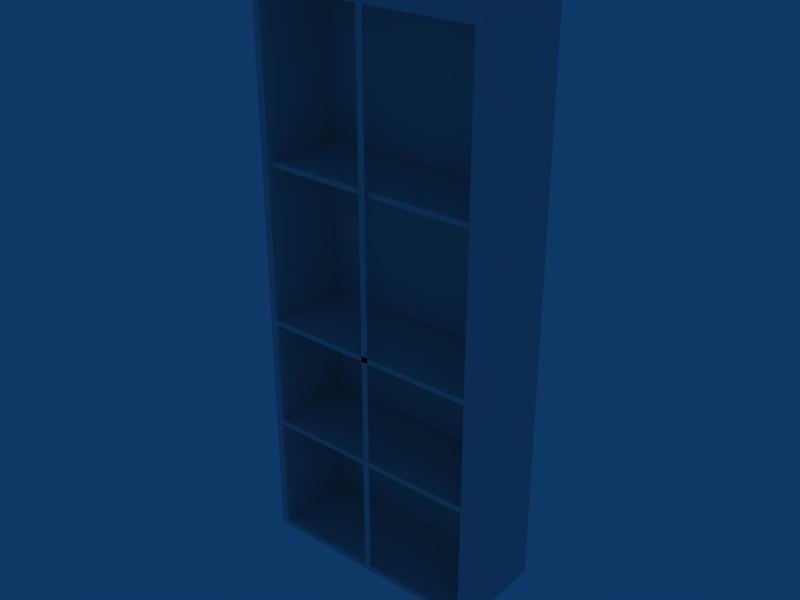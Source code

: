 # Source: Pane_4P.blend  (saved by Blender 2.63.0; exported with 4.5.12 LTS)
import bpy
from mathutils import Matrix  # noqa: F401  (used for matrix-valued properties, if any)

bpy.ops.wm.read_factory_settings(use_empty=True)
scene = bpy.context.scene
scene.name = 'Scene'

# ---- collections
col_collection_1 = bpy.data.collections.new('Collection 1'); scene.collection.children.link(col_collection_1)

# ---- world
world_world = bpy.data.worlds.new('World'); scene.world = world_world
world_world.color = (0.05656, 0.2208, 0.4)
world_world.use_sun_shadow = False
world_world.sun_shadow_jitter_overblur = 0.0
world_world.cycles.sampling_method = 'MANUAL'
world_world.cycles.sample_map_resolution = 256

# ---- meshes
me_cube_001 = bpy.data.meshes.new('Cube.001')
me_cube_001.from_pydata([(3.375, -0.2316, 8.391), (3.375, -2.906, 8.391), (-3.375, -2.906, 8.391), (-3.375, -0.2316, 8.391), (3.375, -0.2316, 8.547), (3.375, -2.906, 8.547), (-3.375, -2.906, 8.547), (-3.375, -0.2316, 8.547), (-3.274, -2.906, 8.391), (-3.274, -0.2316, 8.391), (-3.274, -2.906, 8.547), (-3.274, -0.2316, 8.547), (3.242, -2.906, 8.391), (3.242, -0.2316, 8.391), (3.242, -2.906, 8.547), (3.242, -0.2316, 8.547), (3.375, -2.652, 8.391), (-3.375, -2.652, 8.391), (3.375, -2.652, 8.547), (-3.375, -2.652, 8.547), (-3.274, -2.652, 8.391), (-3.274, -2.652, 8.547), (3.242, -2.652, 8.391), (3.242, -2.652, 8.547), (3.375, -0.3647, 8.391), (-3.375, -0.3647, 8.391), (3.375, -0.3647, 8.547), (-3.375, -0.3647, 8.547), (-3.274, -0.3647, 8.391), (-3.274, -0.3647, 8.547), (3.242, -0.3647, 8.391), (3.242, -0.3647, 8.547), (-1.102, -2.906, 8.391), (1.07, -2.906, 8.391), (-1.102, -0.2316, 8.391), (1.07, -0.2316, 8.391), (-1.102, -2.906, 8.547), (1.07, -2.906, 8.547), (-1.102, -0.2316, 8.547), (1.07, -0.2316, 8.547), (-1.102, -2.652, 8.391), (1.07, -2.652, 8.391), (-1.102, -2.652, 8.547), (1.07, -2.652, 8.547), (-1.102, -0.3647, 8.391), (1.07, -0.3647, 8.391), (-1.102, -0.3647, 8.547), (1.07, -0.3647, 8.547), (3.375, -1.508, 8.391), (-3.375, -1.508, 8.391), (3.375, -1.508, 8.547), (-3.375, -1.508, 8.547), (-3.274, -1.508, 8.391), (-3.274, -1.508, 8.547), (3.242, -1.508, 8.391), (3.242, -1.508, 8.547), (-1.102, -1.508, 8.391), (1.07, -1.508, 8.391), (-1.102, -1.508, 8.547), (1.07, -1.508, 8.547), (1.07, -1.508, 13.17), (-1.102, -1.508, 13.17), (1.07, -1.508, 13.01), (-1.102, -1.508, 13.01), (3.242, -1.508, 13.17), (3.242, -1.508, 13.01), (-3.274, -1.508, 13.17), (-3.274, -1.508, 13.01), (-3.375, -1.508, 13.17), (3.375, -1.508, 13.17), (-3.375, -1.508, 13.01), (3.375, -1.508, 13.01), (1.07, -0.3647, 13.17), (-1.102, -0.3647, 13.17), (1.07, -0.3647, 13.01), (-1.102, -0.3647, 13.01), (1.07, -2.652, 13.17), (-1.102, -2.652, 13.17), (1.07, -2.652, 13.01), (-1.102, -2.652, 13.01), (1.07, -0.2316, 13.17), (-1.102, -0.2316, 13.17), (1.07, -2.766, 13.17), (-1.102, -2.766, 13.17), (1.07, -0.2316, 13.01), (-1.102, -0.2316, 13.01), (1.07, -2.766, 13.01), (-1.102, -2.766, 13.01), (3.242, -0.3647, 13.17), (3.242, -0.3647, 13.01), (-3.274, -0.3647, 13.17), (-3.274, -0.3647, 13.01), (-3.375, -0.3647, 13.17), (3.375, -0.3647, 13.17), (-3.375, -0.3647, 13.01), (3.375, -0.3647, 13.01), (3.242, -2.652, 13.17), (3.242, -2.652, 13.01), (-3.274, -2.652, 13.17), (-3.274, -2.652, 13.01), (-3.375, -2.652, 13.17), (3.375, -2.652, 13.17), (-3.375, -2.652, 13.01), (3.375, -2.652, 13.01), (3.242, -0.2316, 13.17), (3.242, -2.766, 13.17), (3.242, -0.2316, 13.01), (3.242, -2.766, 13.01), (-3.274, -0.2316, 13.17), (-3.274, -2.766, 13.17), (-3.274, -0.2316, 13.01), (-3.274, -2.766, 13.01), (-3.375, -0.2316, 13.17), (-3.375, -2.766, 13.17), (3.375, -2.766, 13.17), (3.375, -0.2316, 13.17), (-3.375, -0.2316, 13.01), (-3.375, -2.766, 13.01), (3.375, -2.766, 13.01), (3.375, -0.2316, 13.01), (-3.501, -2.868, 1.418), (3.499, -2.868, 1.418), (-3.501, -0.001236, 1.418), (3.499, -0.001236, 1.418), (-3.485, -2.868, 17.91), (3.483, -2.868, 17.91), (-3.485, -0.001205, 17.91), (3.483, -0.001205, 17.91), (-3.232, -2.868, 1.418), (3.23, -2.868, 1.418), (-3.232, -0.001236, 1.418), (3.23, -0.001236, 1.418), (-3.232, -2.868, 17.92), (3.23, -2.868, 17.92), (-3.232, -0.001205, 17.92), (3.23, -0.001205, 17.92), (-3.501, -2.79, 1.418), (3.499, -2.79, 1.418), (-3.501, -0.04361, 1.418), (3.499, -0.04361, 1.418), (-3.485, -2.79, 17.91), (3.483, -2.79, 17.91), (-3.485, -0.04351, 17.91), (3.483, -0.04351, 17.91), (-3.232, -0.04361, 1.418), (3.23, -0.04361, 1.418), (-3.232, -2.79, 1.418), (3.23, -2.79, 1.418), (-3.232, -0.04352, 17.92), (3.23, -0.04352, 17.92), (-3.232, -2.79, 17.92), (3.23, -2.79, 17.92), (-3.501, -2.868, 1.619), (3.499, -2.868, 1.619), (-3.501, -0.001235, 1.619), (3.499, -0.001235, 1.619), (-3.232, -0.001236, 1.619), (3.23, -0.001236, 1.619), (-3.501, -2.79, 1.619), (3.499, -2.79, 1.619), (-3.501, -0.0436, 1.619), (3.499, -0.0436, 1.619), (-3.434, -2.868, 1.418), (3.432, -2.868, 1.418), (-3.434, -0.001236, 1.418), (3.432, -0.001236, 1.418), (-3.434, -2.868, 17.92), (3.432, -2.868, 17.92), (-3.434, -0.001205, 17.92), (3.432, -0.001205, 17.92), (-3.434, -2.79, 1.418), (3.432, -2.79, 1.418), (-3.434, -0.04361, 1.418), (3.432, -0.04361, 1.418), (-3.434, -0.04352, 17.92), (3.432, -0.04352, 17.92), (-3.434, -2.79, 17.92), (3.432, -2.79, 17.92), (-3.434, -2.904, 1.619), (3.432, -2.904, 1.619), (-3.434, -0.001236, 1.619), (3.432, -0.001236, 1.619), (-3.232, -0.001205, 17.85), (3.23, -0.001205, 17.85), (-3.501, -2.79, 17.85), (3.499, -2.79, 17.85), (-3.434, -2.904, 17.85), (3.432, -2.904, 17.85), (-3.434, -0.001205, 17.85), (3.432, -0.001205, 17.85), (-3.501, -2.868, 1.66), (3.499, -2.868, 1.66), (-3.501, -0.001235, 1.66), (3.499, -0.001235, 1.66), (-3.232, -2.904, 1.66), (3.23, -2.904, 1.66), (-3.232, -0.001236, 1.66), (3.23, -0.001236, 1.66), (-3.501, -2.79, 1.66), (3.499, -2.79, 1.66), (-3.501, -0.0436, 1.66), (3.499, -0.0436, 1.66), (-3.434, -2.904, 1.66), (3.432, -2.904, 1.66), (-3.434, -0.001235, 1.66), (3.432, -0.001235, 1.66), (-3.501, -2.868, 1.469), (3.499, -2.868, 1.469), (-3.501, -0.001236, 1.469), (3.499, -0.001236, 1.469), (-3.232, -2.904, 1.469), (3.23, -2.904, 1.469), (-3.232, -0.001236, 1.469), (3.23, -0.001236, 1.469), (-3.501, -2.79, 1.469), (3.499, -2.79, 1.469), (-3.501, -0.0436, 1.469), (3.499, -0.0436, 1.469), (-3.434, -2.904, 1.469), (3.432, -2.904, 1.469), (-3.434, -0.001236, 1.469), (3.432, -0.001236, 1.469), (-3.501, -2.868, 17.69), (3.499, -2.868, 17.69), (3.499, -0.001205, 17.69), (3.23, -2.904, 17.69), (-3.232, -0.001205, 17.69), (-3.501, -2.79, 17.69), (3.499, -2.79, 17.69), (-3.501, -0.04352, 17.69), (3.499, -0.04352, 17.69), (3.23, -0.3882, 17.69), (-3.434, -2.904, 17.69), (3.432, -2.904, 17.69), (-3.434, -0.001205, 17.69), (-3.232, -0.3883, 1.619), (3.23, -0.3883, 1.619), (-3.232, -2.904, 1.619), (3.23, -2.904, 1.619), (-3.232, -1.561, 1.619), (3.23, -1.561, 1.619), (-3.232, -1.561, 1.66), (3.23, -1.561, 1.66), (-3.232, -1.561, 17.69), (-3.127, -2.904, 17.85), (3.125, -2.904, 17.85), (-3.127, -1.561, 17.69), (3.125, -1.561, 17.69), (-3.232, -2.777, 1.619), (3.23, -2.777, 1.619), (-3.232, -2.777, 1.66), (3.23, -2.777, 1.66), (-3.232, -2.777, 17.69), (3.23, -2.777, 17.69), (-3.127, -2.777, 17.69), (3.125, -2.777, 17.69), (-3.232, -0.4187, 1.619), (3.23, -0.4187, 1.619), (-3.232, -0.4187, 1.66), (3.23, -0.4187, 1.66), (3.23, -0.4187, 17.69), (-3.127, -0.4187, 17.69), (3.125, -0.4187, 17.69), (-3.232, -0.5358, 1.619), (3.23, -0.5358, 1.619), (-3.232, -0.5358, 1.66), (3.23, -0.5358, 1.66), (3.23, -0.5357, 17.69), (-3.501, -0.4014, 1.418), (3.499, -0.4014, 1.418), (-3.485, -0.4013, 17.91), (3.483, -0.4013, 17.91), (-3.232, -0.4014, 1.418), (3.23, -0.4014, 1.418), (-3.232, -0.4013, 17.92), (3.23, -0.4013, 17.92), (-3.501, -0.4014, 1.619), (3.499, -0.4014, 1.619), (-3.434, -0.4014, 1.418), (3.432, -0.4014, 1.418), (-3.434, -0.4013, 17.92), (3.432, -0.4013, 17.92), (-3.501, -0.4014, 1.66), (3.499, -0.4014, 1.66), (-3.501, -0.4014, 1.469), (3.499, -0.4014, 1.469), (-3.127, -0.4014, 1.418), (3.125, -0.4014, 1.418), (-3.501, -1.516, 1.418), (3.499, -1.516, 1.418), (-3.485, -1.516, 17.91), (3.483, -1.516, 17.91), (-3.232, -1.516, 1.418), (3.23, -1.516, 1.418), (-3.232, -1.516, 17.92), (3.23, -1.516, 17.92), (-3.501, -1.516, 1.619), (3.499, -1.516, 1.619), (-3.434, -1.516, 1.418), (3.432, -1.516, 1.418), (-3.434, -1.516, 17.92), (3.432, -1.516, 17.92), (-3.501, -1.516, 17.85), (3.499, -1.516, 17.85), (-3.501, -1.516, 1.66), (3.499, -1.516, 1.66), (-3.501, -1.516, 1.469), (3.499, -1.516, 1.469), (-3.501, -1.516, 17.69), (3.499, -1.516, 17.69), (-3.127, -1.516, 17.92), (3.125, -1.516, 17.92), (-3.127, -0.3883, 1.66), (3.125, -0.3883, 1.66), (-3.127, -2.868, 17.92), (3.125, -2.868, 17.92), (-3.127, -2.79, 1.418), (3.125, -2.79, 1.418), (-3.127, -0.4123, 17.92), (3.125, -0.4123, 17.92), (-3.127, -0.04352, 17.92), (3.125, -0.04352, 17.92), (-3.127, -0.5358, 1.619), (3.125, -0.5358, 1.619), (-3.127, -0.001205, 17.92), (3.125, -0.001205, 17.92), (-3.127, -2.868, 1.418), (3.125, -2.868, 1.418), (-3.127, -2.79, 17.92), (3.125, -2.79, 17.92), (-3.127, -2.904, 17.69), (3.125, -2.904, 17.69), (-3.127, -0.001236, 1.66), (3.125, -0.001236, 1.66), (-3.127, -2.904, 1.469), (3.125, -2.904, 1.469), (-3.127, -0.001236, 1.469), (3.125, -0.001236, 1.469), (-3.127, -2.904, 1.619), (3.125, -2.904, 1.619), (-3.127, -1.561, 1.619), (3.125, -1.561, 1.619), (-3.127, -2.777, 1.619), (3.125, -2.777, 1.619), (-3.127, -1.516, 1.418), (3.125, -1.516, 1.418), (-3.127, -0.5357, 17.69), (3.125, -0.5357, 17.69), (-3.127, -0.4187, 1.619), (3.125, -0.4187, 1.619), (-3.127, -0.3883, 1.619), (3.125, -0.3883, 1.619), (-3.127, -0.001205, 17.69), (-3.127, -0.001205, 17.85), (3.125, -0.001205, 17.85), (-3.127, -0.001236, 1.619), (3.125, -0.001236, 1.619), (-3.127, -0.04361, 1.418), (3.125, -0.04361, 1.418), (-3.127, -0.001236, 1.418), (3.125, -0.001236, 1.418), (0.0, -0.3882, 17.69), (0.0, -0.001205, 17.69), (0.0, -0.04361, 1.418), (0.0, -0.4014, 1.418), (0.0, -2.904, 17.69), (0.0, -2.868, 17.92), (0.0, -2.904, 17.85), (0.0, -2.904, 1.621), (0.0, -0.001236, 1.469), (0.0, -0.001236, 1.418), (0.0, -0.001236, 1.619), (0.0, -1.561, 1.619), (0.0, -0.001236, 1.66), (0.0, -2.904, 1.469), (0.0, -2.777, 1.621), (0.0, -1.516, 1.418), (0.0, -0.3883, 1.619), (0.0, -0.4187, 1.619), (0.0, -0.4189, 17.69), (0.0, -2.79, 1.418), (0.0, -0.04352, 17.92), (0.0, -0.5358, 1.619), (0.0, -0.001205, 17.92), (0.0, -2.868, 1.418), (0.0, -0.3883, 1.66), (-3.501, -0.001205, 17.69), (-3.232, -0.5357, 17.69), (-3.127, -0.3882, 17.69), (3.125, -0.3882, 17.69), (-3.232, -0.3882, 17.69), (3.125, -0.001205, 17.69), (-3.232, -2.904, 17.69), (3.23, -1.561, 17.69), (-3.232, -0.4187, 17.69), (-3.501, -2.868, 17.85), (3.499, -2.868, 17.85), (-3.501, -0.001205, 17.85), (3.499, -0.001205, 17.85), (-3.232, -2.904, 17.85), (3.23, -2.904, 17.85), (-3.501, -0.04352, 17.85), (3.499, -0.04352, 17.85), (-3.501, -0.4013, 17.85), (3.499, -0.4013, 17.85), (0.0, -0.001205, 17.85), (3.23, -0.001205, 17.69), (3.432, -0.001205, 17.69), (-3.501, -0.4013, 17.69), (0.0, -1.516, 17.92), (0.0, -2.79, 17.92), (0.0, -2.777, 17.69), (0.0, -0.4123, 17.92), (0.0, -0.5288, 17.69), (0.0, -1.561, 17.69), (-3.284, -2.868, 1.418), (3.282, -2.868, 1.418), (-3.284, -0.001236, 1.418), (3.282, -0.001236, 1.418), (-3.284, -2.868, 17.92), (3.282, -2.868, 17.92), (-3.284, -0.001205, 17.92), (3.282, -0.001205, 17.92), (-3.284, -2.79, 1.418), (3.282, -2.79, 1.418), (-3.284, -0.04361, 1.418), (3.282, -0.04361, 1.418), (-3.284, -0.04352, 17.92), (3.282, -0.04352, 17.92), (-3.284, -2.79, 17.92), (3.282, -2.79, 17.92), (-3.284, -2.904, 1.619), (3.282, -2.904, 1.619), (-3.284, -0.001236, 1.619), (3.282, -0.001236, 1.619), (-3.284, -0.001205, 17.85), (3.282, -0.001205, 17.85), (-3.284, -2.904, 1.66), (3.282, -2.904, 1.66), (-3.284, -0.001236, 1.66), (3.282, -0.001236, 1.66), (-3.284, -2.904, 1.469), (3.282, -2.904, 1.469), (-3.284, -0.001236, 1.469), (3.282, -0.001236, 1.469), (-3.284, -0.001205, 17.69), (3.282, -0.001205, 17.69), (-3.284, -0.4014, 1.418), (3.282, -0.4014, 1.418), (-3.284, -0.4013, 17.92), (3.282, -0.4013, 17.92), (-3.284, -1.516, 1.418), (3.282, -1.516, 1.418), (-3.284, -1.516, 17.92), (3.282, -1.516, 17.92), (-3.284, -2.904, 17.69), (3.282, -2.904, 17.69), (-3.284, -2.904, 17.85), (3.282, -2.904, 17.85), (0.0, -0.001205, 17.71), (-3.501, -0.001205, 17.71), (3.499, -0.001205, 17.71), (-3.501, -0.04352, 17.71), (3.499, -0.04352, 17.71), (-3.434, -0.001205, 17.71), (3.432, -0.001205, 17.71), (-3.232, -0.001205, 17.71), (3.23, -0.001205, 17.71), (0.0, -2.904, 17.71), (-3.127, -2.904, 17.71), (3.125, -2.904, 17.71), (-3.127, -0.001205, 17.71), (3.125, -0.001205, 17.71), (-3.232, -2.904, 17.71), (3.23, -2.904, 17.71), (-3.434, -2.904, 17.71), (3.432, -2.904, 17.71), (-3.501, -2.868, 17.71), (3.499, -2.868, 17.71), (-3.501, -2.79, 17.71), (3.499, -2.79, 17.71), (-3.501, -1.516, 17.71), (3.499, -1.516, 17.71), (-3.501, -0.4013, 17.71), (3.499, -0.4013, 17.71), (-3.284, -2.904, 17.71), (3.282, -2.904, 17.71), (-3.284, -0.001205, 17.71), (3.282, -0.001205, 17.71), (0.0, -0.001205, 17.89), (3.499, -0.4013, 17.69), (-3.232, -0.3883, 1.66), (3.23, -0.3883, 1.66), (-3.501, -2.868, 1.591), (3.499, -2.868, 1.591), (-3.501, -0.001236, 1.591), (3.499, -0.001236, 1.591), (-3.232, -0.001236, 1.591), (3.23, -0.001236, 1.591), (-3.501, -2.79, 1.591), (3.499, -2.79, 1.591), (-3.501, -0.0436, 1.591), (3.499, -0.0436, 1.591), (-3.434, -2.904, 1.591), (3.432, -2.904, 1.591), (-3.434, -0.001236, 1.591), (3.432, -0.001236, 1.591), (-3.501, -0.4014, 1.591), (3.499, -0.4014, 1.591), (-3.501, -1.516, 1.591), (3.499, -1.516, 1.591), (-3.127, -2.904, 1.591), (3.125, -2.904, 1.591), (-3.127, -0.001236, 1.591), (3.125, -0.001236, 1.591), (0.0, -0.001236, 1.591), (-3.284, -2.904, 1.591), (3.282, -2.904, 1.591), (-3.284, -0.001236, 1.591), (3.282, -0.001236, 1.591), (-3.232, -2.904, 1.591), (3.23, -2.904, 1.591), (0.0, -2.904, 1.592), (-3.232, -0.4187, 5.161), (-3.232, -0.4187, 8.663), (3.23, -1.561, 5.161), (3.23, -1.561, 8.663), (-3.232, -2.904, 5.161), (-3.232, -2.904, 8.663), (3.125, -0.00123, 5.161), (3.125, -0.001224, 8.663), (-3.232, -0.3882, 8.663), (-3.232, -0.3883, 5.161), (3.282, -2.904, 5.161), (3.282, -2.904, 8.663), (-3.284, -2.904, 5.161), (-3.284, -2.904, 8.663), (-3.501, -0.001229, 5.161), (-3.501, -0.001223, 8.663), (3.23, -0.00123, 5.161), (3.23, -0.001224, 8.663), (-3.232, -0.5358, 5.161), (-3.232, -0.5357, 8.663), (3.499, -0.4014, 5.161), (3.499, -0.4013, 8.663), (-3.501, -0.4014, 5.161), (-3.501, -0.4013, 8.663), (3.432, -0.001229, 5.161), (3.432, -0.001223, 8.663), (3.125, -0.3883, 5.161), (3.125, -0.3882, 8.663), (-3.127, -0.3883, 5.161), (-3.127, -0.3882, 8.663), (3.499, -2.79, 5.161), (3.499, -2.79, 8.663), (0.0, -0.3882, 8.663), (0.0, -0.3883, 5.161), (3.23, -0.4187, 5.161), (3.23, -0.4187, 8.663), (-3.232, -1.561, 5.161), (-3.232, -1.561, 8.663), (3.499, -1.516, 5.161), (3.499, -1.516, 8.663), (-3.127, -0.00123, 5.161), (-3.127, -0.001224, 8.663), (-3.434, -2.904, 5.161), (-3.434, -2.904, 8.663), (3.432, -2.904, 5.161), (3.432, -2.904, 8.663), (-3.232, -0.00123, 5.161), (-3.232, -0.001224, 8.663), (3.23, -0.3882, 8.663), (3.23, -0.3883, 5.161), (3.282, -0.00123, 5.161), (3.282, -0.001224, 8.663), (-3.284, -0.00123, 5.161), (-3.284, -0.001224, 8.663), (3.23, -2.777, 5.161), (3.23, -2.777, 8.663), (-3.232, -2.777, 5.161), (-3.232, -2.777, 8.663), (3.499, -0.001229, 5.161), (3.499, -0.001223, 8.663), (3.23, -0.5358, 5.161), (3.23, -0.5357, 8.663), (0.0, -0.001224, 8.663), (0.0, -0.00123, 5.161), (-3.501, -1.516, 5.161), (-3.501, -1.516, 8.663), (3.499, -2.868, 5.161), (3.499, -2.868, 8.663), (-3.501, -2.868, 5.161), (-3.501, -2.868, 8.663), (3.499, -0.04359, 5.161), (3.499, -0.04357, 8.663), (-3.501, -0.04359, 5.161), (-3.501, -0.04357, 8.663), (-3.434, -0.001229, 5.161), (-3.434, -0.001223, 8.663), (3.23, -2.904, 5.161), (3.23, -2.904, 8.663), (-3.501, -2.79, 5.161), (-3.501, -2.79, 8.663), (-3.232, -0.4187, 17.65), (3.23, -1.561, 17.65), (-3.232, -2.904, 17.65), (3.125, -0.001205, 17.65), (-3.232, -0.3882, 17.65), (3.282, -2.904, 17.65), (-3.284, -2.904, 17.65), (-3.501, -0.001205, 17.65), (3.23, -0.001205, 17.65), (-3.232, -0.5357, 17.65), (3.499, -0.4013, 17.65), (-3.501, -0.4013, 17.65), (3.432, -0.001205, 17.65), (3.125, -0.3882, 17.65), (-3.127, -0.3882, 17.65), (3.499, -2.79, 17.65), (0.0, -0.3882, 17.65), (3.23, -0.4187, 17.65), (-3.232, -1.561, 17.65), (3.499, -1.516, 17.65), (-3.127, -0.001205, 17.65), (-3.434, -2.904, 17.65), (3.432, -2.904, 17.65), (-3.232, -0.001205, 17.65), (3.23, -0.3882, 17.65), (3.282, -0.001205, 17.65), (-3.284, -0.001205, 17.65), (3.23, -2.777, 17.65), (-3.232, -2.777, 17.65), (3.499, -0.001205, 17.65), (3.23, -0.5357, 17.65), (0.0, -0.001205, 17.65), (-3.501, -1.516, 17.65), (3.499, -2.868, 17.65), (-3.501, -2.868, 17.65), (3.499, -0.04352, 17.65), (-3.501, -0.04352, 17.65), (-3.434, -0.001205, 17.65), (3.23, -2.904, 17.65), (-3.501, -2.79, 17.65), (1.07, -1.508, 5.258), (-1.102, -1.508, 5.258), (1.07, -1.508, 5.101), (-1.102, -1.508, 5.101), (3.242, -1.508, 5.258), (3.242, -1.508, 5.101), (-3.274, -1.508, 5.258), (-3.274, -1.508, 5.101), (-3.375, -1.508, 5.258), (3.375, -1.508, 5.258), (-3.375, -1.508, 5.101), (3.375, -1.508, 5.101), (1.07, -0.3647, 5.258), (-1.102, -0.3647, 5.258), (1.07, -0.3647, 5.101), (-1.102, -0.3647, 5.101), (1.07, -2.652, 5.258), (-1.102, -2.652, 5.258), (1.07, -2.652, 5.101), (-1.102, -2.652, 5.101), (1.07, -0.2316, 5.258), (-1.102, -0.2316, 5.258), (1.07, -2.897, 5.258), (-1.102, -2.897, 5.258), (1.07, -0.2316, 5.101), (-1.102, -0.2316, 5.101), (1.07, -2.897, 5.101), (-1.102, -2.897, 5.101), (3.242, -0.3647, 5.258), (3.242, -0.3647, 5.101), (-3.274, -0.3647, 5.258), (-3.274, -0.3647, 5.101), (-3.375, -0.3647, 5.258), (3.375, -0.3647, 5.258), (-3.375, -0.3647, 5.101), (3.375, -0.3647, 5.101), (3.242, -2.652, 5.258), (3.242, -2.652, 5.101), (-3.274, -2.652, 5.258), (-3.274, -2.652, 5.101), (-3.375, -2.652, 5.258), (3.375, -2.652, 5.258), (-3.375, -2.652, 5.101), (3.375, -2.652, 5.101), (3.242, -0.2316, 5.258), (3.242, -2.897, 5.258), (3.242, -0.2316, 5.101), (3.242, -2.897, 5.101), (-3.274, -0.2316, 5.258), (-3.274, -2.897, 5.258), (-3.274, -0.2316, 5.101), (-3.274, -2.897, 5.101), (-3.375, -0.2316, 5.258), (-3.375, -2.897, 5.258), (3.375, -2.897, 5.258), (3.375, -0.2316, 5.258), (-3.375, -0.2316, 5.101), (-3.375, -2.897, 5.101), (3.375, -2.897, 5.101), (3.375, -0.2316, 5.101), (-3.232, -2.904, 13.16), (3.23, -0.001215, 13.16), (3.432, -0.001214, 13.16), (3.23, -0.4187, 13.16), (-3.127, -0.001215, 13.16), (3.432, -2.904, 13.16), (-3.232, -0.001215, 13.16), (-3.501, -1.516, 13.16), (-3.501, -2.868, 13.16), (3.499, -0.04354, 13.16), (-3.434, -0.001214, 13.16), (-3.501, -2.79, 13.16), (-3.501, -0.04354, 13.16), (-3.232, -2.777, 13.16), (-3.284, -0.001215, 13.16), (3.23, -0.3882, 13.16), (0.0, -0.3882, 13.16), (-3.284, -2.904, 13.16), (3.125, -0.001215, 13.16), (-3.232, -0.4187, 13.16), (3.23, -1.561, 13.16), (3.282, -2.904, 13.16), (3.499, -0.4013, 13.16), (-3.501, -0.4013, 13.16), (3.125, -0.3882, 13.16), (-3.127, -0.3882, 13.16), (-3.232, -1.561, 13.16), (3.499, -1.516, 13.16), (3.499, -0.001214, 13.16), (3.499, -2.868, 13.16), (3.23, -2.904, 13.16), (0.0, -0.001215, 13.16), (3.23, -0.5357, 13.16), (3.23, -2.777, 13.16), (3.282, -0.001215, 13.16), (-3.434, -2.904, 13.16), (3.499, -2.79, 13.16), (-3.232, -0.5357, 13.16), (-3.501, -0.001214, 13.16), (-3.232, -0.3882, 13.16), (-0.1021, -2.892, 17.7), (-0.1021, -2.892, 1.541), (0.08582, -2.892, 17.7), (0.08582, -2.892, 1.541), (-0.1051, -2.892, 17.7), (0.08966, -2.892, 17.7), (-0.1051, -2.892, 1.541), (0.08966, -2.892, 1.541), (-0.1021, -2.878, 17.7), (-0.1021, -2.878, 17.7), (-0.1021, -2.878, 1.541), (-0.1021, -2.906, 1.541), (0.08582, -2.878, 17.7), (0.08582, -2.878, 1.541), (-0.1021, -2.878, 1.541), (-0.1051, -2.878, 17.7), (0.08966, -2.878, 17.7), (-0.1051, -2.878, 1.541), (0.08966, -2.878, 1.541), (0.08582, -2.905, 17.7), (0.08582, -2.905, 1.541), (-0.1021, -2.905, 17.7), (-0.1021, -2.905, 1.541), (-0.1051, -2.905, 17.7), (0.08966, -2.905, 17.7), (-0.1051, -2.905, 1.541), (0.08966, -2.905, 1.541), (0.08582, -2.878, 17.7), (0.08582, -2.906, 17.7), (0.08582, -2.878, 1.541), (0.08582, -2.906, 1.541), (-0.1021, -2.906, 17.7), (-0.1051, -2.878, 17.7), (-0.1051, -2.906, 17.7), (0.08966, -2.906, 17.7), (0.08966, -2.878, 17.7), (-0.1051, -2.878, 1.541), (-0.1051, -2.906, 1.541), (0.08966, -2.906, 1.541), (0.08966, -2.878, 1.541)], [(405, 489)], [(10, 6, 2, 8), (9, 3, 7, 11), (5, 14, 12, 1), (0, 13, 15, 4), (18, 5, 1, 16), (6, 19, 17, 2), (2, 17, 20, 8), (19, 6, 10, 21), (12, 22, 16, 1), (23, 14, 5, 18), (24, 0, 4, 26), (27, 7, 3, 25), (25, 3, 9, 28), (7, 27, 29, 11), (0, 24, 30, 13), (15, 31, 26, 4), (14, 37, 33, 12), (37, 36, 32, 33), (36, 10, 8, 32), (13, 35, 39, 15), (35, 34, 38, 39), (34, 9, 11, 38), (20, 40, 32, 8), (40, 41, 33, 32), (41, 22, 12, 33), (10, 36, 42, 21), (36, 37, 43, 42), (37, 14, 23, 43), (9, 34, 44, 28), (34, 35, 45, 44), (35, 13, 30, 45), (29, 46, 38, 11), (46, 47, 39, 38), (47, 31, 15, 39), (26, 50, 48, 24), (50, 18, 16, 48), (19, 51, 49, 17), (51, 27, 25, 49), (17, 49, 52, 20), (49, 25, 28, 52), (27, 51, 53, 29), (51, 19, 21, 53), (22, 54, 48, 16), (54, 30, 24, 48), (31, 55, 50, 26), (55, 23, 18, 50), (44, 56, 52, 28), (56, 40, 20, 52), (45, 57, 56, 44), (57, 41, 40, 56), (30, 54, 57, 45), (54, 22, 41, 57), (42, 58, 53, 21), (58, 46, 29, 53), (43, 59, 58, 42), (59, 47, 46, 58), (23, 55, 59, 43), (55, 31, 47, 59), (64, 88, 72, 60), (96, 64, 60, 76), (60, 72, 73, 61), (76, 60, 61, 77), (61, 73, 90, 66), (77, 61, 66, 98), (65, 97, 78, 62), (89, 65, 62, 74), (62, 78, 79, 63), (74, 62, 63, 75), (63, 79, 99, 67), (75, 63, 67, 91), (64, 96, 101, 69), (88, 64, 69, 93), (65, 89, 95, 71), (97, 65, 71, 103), (68, 100, 98, 66), (92, 68, 66, 90), (70, 94, 91, 67), (102, 70, 67, 99), (68, 92, 94, 70), (100, 68, 70, 102), (69, 101, 103, 71), (93, 69, 71, 95), (72, 88, 104, 80), (73, 72, 80, 81), (90, 73, 81, 108), (84, 106, 89, 74), (85, 84, 74, 75), (110, 85, 75, 91), (82, 105, 96, 76), (83, 82, 76, 77), (109, 83, 77, 98), (78, 97, 107, 86), (79, 78, 86, 87), (99, 79, 87, 111), (85, 110, 108, 81), (84, 85, 81, 80), (106, 84, 80, 104), (83, 109, 111, 87), (82, 83, 87, 86), (105, 82, 86, 107), (104, 88, 93, 115), (89, 106, 119, 95), (112, 92, 90, 108), (94, 116, 110, 91), (92, 112, 116, 94), (115, 93, 95, 119), (96, 105, 114, 101), (107, 97, 103, 118), (100, 113, 109, 98), (117, 102, 99, 111), (113, 100, 102, 117), (101, 114, 118, 103), (119, 106, 104, 115), (114, 105, 107, 118), (110, 116, 112, 108), (109, 113, 117, 111), (162, 120, 136, 170), (137, 121, 163, 171), (122, 164, 172, 138), (173, 165, 123, 139), (142, 174, 168, 126), (169, 175, 143, 127), (124, 166, 176, 140), (177, 167, 125, 141), (140, 184, 395, 124), (396, 185, 141, 125), (126, 397, 401, 142), (402, 398, 127, 143), (186, 166, 124, 395), (125, 167, 187, 396), (168, 188, 397, 126), (398, 189, 169, 127), (198, 158, 152, 190), (153, 159, 199, 191), (192, 154, 160, 200), (161, 155, 193, 201), (178, 202, 190, 152), (191, 203, 179, 153), (204, 180, 154, 192), (155, 181, 205, 193), (120, 206, 214, 136), (215, 207, 121, 137), (208, 122, 138, 216), (139, 123, 209, 217), (206, 120, 162, 218), (163, 121, 207, 219), (220, 164, 122, 208), (123, 165, 221, 209), (146, 316, 326, 128), (327, 317, 147, 129), (130, 359, 357, 144), (358, 360, 131, 145), (148, 320, 324, 134), (325, 321, 149, 135), (132, 314, 328, 150), (329, 315, 133, 151), (399, 244, 314, 132), (315, 245, 400, 133), (134, 324, 353, 182), (354, 325, 135, 183), (196, 332, 355, 156), (356, 333, 197, 157), (235, 350, 312, 491), (313, 351, 236, 492), (128, 326, 334, 210), (335, 327, 129, 211), (212, 336, 359, 130), (360, 337, 213, 131), (237, 248, 250, 194), (251, 249, 238, 195), (248, 237, 338, 342), (339, 238, 249, 343), (254, 330, 392, 252), (225, 331, 255, 253), (248, 239, 241, 250), (242, 240, 249, 251), (239, 248, 342, 340), (343, 249, 240, 341), (246, 254, 252, 243), (253, 255, 247, 393), (256, 235, 491, 258), (492, 236, 257, 259), (235, 256, 348, 350), (349, 257, 236, 351), (388, 261, 394, 390), (260, 262, 389, 231), (239, 263, 265, 241), (266, 264, 240, 242), (263, 256, 258, 265), (259, 257, 264, 266), (256, 263, 322, 348), (323, 264, 257, 349), (263, 239, 340, 322), (341, 240, 264, 323), (261, 346, 387, 394), (267, 347, 262, 260), (346, 246, 243, 387), (393, 247, 347, 267), (172, 278, 268, 138), (269, 279, 173, 139), (280, 174, 142, 270), (143, 175, 281, 271), (401, 403, 270, 142), (271, 404, 402, 143), (160, 276, 282, 200), (283, 277, 161, 201), (138, 268, 284, 216), (285, 269, 139, 217), (357, 286, 272, 144), (273, 287, 358, 145), (318, 320, 148, 274), (149, 321, 319, 275), (278, 298, 288, 268), (289, 299, 279, 269), (298, 170, 136, 288), (137, 171, 299, 289), (176, 300, 290, 140), (291, 301, 177, 141), (300, 280, 270, 290), (271, 281, 301, 291), (403, 302, 290, 270), (291, 303, 404, 271), (302, 184, 140, 290), (141, 185, 303, 291), (276, 296, 304, 282), (305, 297, 277, 283), (296, 158, 198, 304), (199, 159, 297, 305), (268, 288, 306, 284), (307, 289, 269, 285), (288, 136, 214, 306), (215, 137, 289, 307), (286, 344, 292, 272), (293, 345, 287, 273), (344, 316, 146, 292), (147, 317, 345, 293), (328, 310, 294, 150), (295, 311, 329, 151), (310, 318, 274, 294), (275, 319, 311, 295), (314, 366, 410, 328), (410, 366, 315, 329), (244, 367, 366, 314), (366, 367, 245, 315), (365, 330, 254, 411), (255, 331, 365, 411), (316, 380, 384, 326), (384, 380, 317, 327), (359, 370, 363, 357), (363, 370, 360, 358), (320, 381, 383, 324), (383, 381, 321, 325), (324, 383, 405, 353), (405, 383, 325, 354), (332, 373, 371, 355), (371, 373, 333, 356), (350, 377, 385, 312), (385, 377, 351, 313), (326, 384, 374, 334), (374, 384, 327, 335), (336, 369, 370, 359), (370, 369, 337, 360), (338, 368, 375, 342), (375, 368, 339, 343), (342, 375, 372, 340), (372, 375, 343, 341), (348, 378, 377, 350), (377, 378, 349, 351), (379, 261, 388, 361), (389, 262, 379, 361), (322, 382, 378, 348), (378, 382, 323, 349), (340, 372, 382, 322), (382, 372, 341, 323), (413, 346, 261, 379), (262, 347, 413, 379), (364, 286, 357, 363), (358, 287, 364, 363), (318, 412, 381, 320), (381, 412, 319, 321), (376, 344, 286, 364), (287, 345, 376, 364), (380, 316, 344, 376), (345, 317, 380, 376), (310, 328, 410, 409), (410, 329, 311, 409), (246, 346, 413, 414), (413, 347, 247, 414), (318, 310, 409, 412), (409, 311, 319, 412), (254, 246, 414, 411), (414, 247, 255, 411), (170, 423, 415, 162), (416, 424, 171, 163), (423, 146, 128, 415), (129, 147, 424, 416), (164, 417, 425, 172), (426, 418, 165, 173), (417, 130, 144, 425), (145, 131, 418, 426), (174, 427, 421, 168), (422, 428, 175, 169), (427, 148, 134, 421), (135, 149, 428, 422), (166, 419, 429, 176), (430, 420, 167, 177), (419, 132, 150, 429), (151, 133, 420, 430), (132, 419, 457, 399), (458, 420, 133, 400), (419, 166, 186, 457), (187, 167, 420, 458), (182, 435, 421, 134), (422, 436, 183, 135), (435, 188, 168, 421), (169, 189, 436, 422), (194, 437, 431, 237), (432, 438, 195, 238), (437, 202, 178, 431), (179, 203, 438, 432), (156, 433, 439, 196), (440, 434, 157, 197), (433, 180, 204, 439), (205, 181, 434, 440), (210, 441, 415, 128), (416, 442, 211, 129), (441, 218, 162, 415), (163, 219, 442, 416), (130, 417, 443, 212), (444, 418, 131, 213), (417, 164, 220, 443), (221, 165, 418, 444), (272, 447, 425, 144), (426, 448, 273, 145), (447, 278, 172, 425), (173, 279, 448, 426), (148, 427, 449, 274), (450, 428, 149, 275), (427, 174, 280, 449), (281, 175, 428, 450), (292, 451, 447, 272), (448, 452, 293, 273), (451, 298, 278, 447), (279, 299, 452, 448), (146, 423, 451, 292), (452, 424, 147, 293), (423, 170, 298, 451), (299, 171, 424, 452), (294, 453, 429, 150), (430, 454, 295, 151), (453, 300, 176, 429), (177, 301, 454, 430), (274, 449, 453, 294), (454, 450, 275, 295), (449, 280, 300, 453), (301, 281, 450, 454), (184, 479, 477, 395), (478, 480, 185, 396), (479, 227, 222, 477), (223, 228, 480, 478), (397, 460, 462, 401), (463, 461, 398, 402), (460, 386, 229, 462), (230, 224, 461, 463), (232, 475, 477, 222), (478, 476, 233, 223), (475, 186, 395, 477), (396, 187, 476, 478), (188, 464, 460, 397), (461, 465, 189, 398), (464, 234, 386, 460), (224, 407, 465, 461), (330, 469, 473, 392), (474, 470, 331, 225), (469, 244, 399, 473), (400, 245, 470, 474), (353, 471, 466, 182), (467, 472, 354, 183), (471, 352, 226, 466), (406, 391, 472, 467), (408, 483, 462, 229), (463, 484, 490, 230), (483, 403, 401, 462), (402, 404, 484, 463), (308, 481, 483, 408), (484, 482, 309, 490), (481, 302, 403, 483), (404, 303, 482, 484), (227, 479, 481, 308), (482, 480, 228, 309), (479, 184, 302, 481), (303, 185, 480, 482), (365, 468, 469, 330), (470, 468, 365, 331), (468, 367, 244, 469), (245, 367, 468, 470), (405, 459, 471, 353), (472, 459, 405, 354), (459, 362, 352, 471), (391, 362, 459, 472), (457, 485, 473, 399), (474, 486, 458, 400), (485, 455, 392, 473), (225, 456, 486, 474), (186, 475, 485, 457), (486, 476, 187, 458), (475, 232, 455, 485), (456, 233, 476, 486), (445, 487, 466, 226), (467, 488, 446, 406), (487, 435, 182, 466), (183, 436, 488, 467), (234, 464, 487, 445), (488, 465, 407, 446), (464, 188, 435, 487), (436, 189, 465, 488), (158, 499, 493, 152), (494, 500, 159, 153), (499, 214, 206, 493), (207, 215, 500, 494), (154, 495, 501, 160), (502, 496, 155, 161), (495, 208, 216, 501), (217, 209, 496, 502), (218, 503, 493, 206), (494, 504, 219, 207), (503, 178, 152, 493), (153, 179, 504, 494), (180, 505, 495, 154), (496, 506, 181, 155), (505, 220, 208, 495), (209, 221, 506, 496), (334, 511, 520, 210), (521, 512, 335, 211), (511, 338, 237, 520), (238, 339, 512, 521), (355, 513, 497, 156), (498, 514, 356, 157), (513, 336, 212, 497), (213, 337, 514, 498), (284, 507, 501, 216), (502, 508, 285, 217), (507, 276, 160, 501), (161, 277, 508, 502), (306, 509, 507, 284), (508, 510, 307, 285), (509, 296, 276, 507), (277, 297, 510, 508), (214, 499, 509, 306), (510, 500, 215, 307), (499, 158, 296, 509), (297, 159, 500, 510), (374, 522, 511, 334), (512, 522, 374, 335), (522, 368, 338, 511), (339, 368, 522, 512), (371, 515, 513, 355), (514, 515, 371, 356), (515, 369, 336, 513), (337, 369, 515, 514), (431, 516, 520, 237), (521, 517, 432, 238), (516, 441, 210, 520), (211, 442, 517, 521), (178, 503, 516, 431), (517, 504, 179, 432), (503, 218, 441, 516), (442, 219, 504, 517), (443, 518, 497, 212), (498, 519, 444, 213), (518, 433, 156, 497), (157, 434, 519, 498), (220, 505, 518, 443), (519, 506, 221, 444), (505, 180, 433, 518), (434, 181, 506, 519), (602, 601, 591, 592), (601, 198, 190, 591), (199, 553, 589, 191), (553, 554, 590, 589), (538, 537, 595, 596), (537, 192, 200, 595), (193, 581, 593, 201), (581, 582, 594, 593), (202, 565, 591, 190), (565, 566, 592, 591), (568, 567, 589, 590), (567, 203, 191, 589), (598, 597, 537, 538), (597, 204, 192, 537), (205, 547, 581, 193), (547, 548, 582, 581), (564, 563, 569, 570), (563, 332, 196, 569), (333, 529, 539, 197), (529, 530, 540, 539), (312, 551, 532, 491), (551, 552, 531, 532), (550, 549, 572, 571), (549, 313, 492, 572), (250, 579, 527, 194), (579, 580, 528, 527), (578, 577, 599, 600), (577, 251, 195, 599), (241, 559, 579, 250), (559, 560, 580, 579), (526, 525, 577, 578), (525, 242, 251, 577), (491, 532, 523, 258), (532, 531, 524, 523), (571, 572, 557, 558), (572, 492, 259, 557), (265, 541, 559, 241), (541, 542, 560, 559), (584, 583, 525, 526), (583, 266, 242, 525), (258, 523, 541, 265), (523, 524, 542, 541), (558, 557, 583, 584), (557, 259, 266, 583), (282, 545, 595, 200), (545, 546, 596, 595), (544, 543, 593, 594), (543, 283, 201, 593), (304, 587, 545, 282), (587, 588, 546, 545), (562, 561, 543, 544), (561, 305, 283, 543), (198, 601, 587, 304), (601, 602, 588, 587), (554, 553, 561, 562), (553, 199, 305, 561), (585, 586, 563, 564), (586, 373, 332, 563), (373, 586, 529, 333), (586, 585, 530, 529), (385, 556, 551, 312), (556, 555, 552, 551), (555, 556, 549, 550), (556, 385, 313, 549), (536, 535, 527, 528), (535, 437, 194, 527), (438, 533, 599, 195), (533, 534, 600, 599), (566, 565, 535, 536), (565, 202, 437, 535), (203, 567, 533, 438), (567, 568, 534, 533), (439, 575, 569, 196), (575, 576, 570, 569), (574, 573, 539, 540), (573, 440, 197, 539), (204, 597, 575, 439), (597, 598, 576, 575), (548, 547, 573, 574), (547, 205, 440, 573), (227, 642, 637, 222), (618, 228, 223, 636), (386, 610, 639, 229), (632, 224, 230, 638), (624, 232, 222, 637), (233, 625, 636, 223), (234, 640, 610, 386), (615, 407, 224, 632), (352, 623, 626, 226), (606, 391, 406, 611), (617, 388, 390, 607), (389, 616, 627, 231), (631, 252, 392, 605), (253, 630, 641, 225), (621, 243, 252, 631), (393, 604, 630, 253), (607, 390, 394, 603), (231, 627, 620, 260), (612, 387, 243, 621), (267, 633, 604, 393), (603, 394, 387, 612), (260, 620, 633, 267), (614, 408, 229, 639), (490, 613, 638, 230), (635, 308, 408, 614), (309, 622, 613, 490), (642, 227, 308, 635), (228, 618, 622, 309), (362, 634, 623, 352), (634, 362, 391, 606), (619, 361, 388, 617), (361, 619, 616, 389), (455, 609, 605, 392), (608, 456, 225, 641), (232, 624, 609, 455), (625, 233, 456, 608), (629, 445, 226, 626), (446, 628, 611, 406), (640, 234, 445, 629), (407, 615, 628, 446), (647, 671, 655, 643), (679, 647, 643, 659), (643, 655, 656, 644), (659, 643, 644, 660), (644, 656, 673, 649), (660, 644, 649, 681), (648, 680, 661, 645), (672, 648, 645, 657), (645, 661, 662, 646), (657, 645, 646, 658), (646, 662, 682, 650), (658, 646, 650, 674), (647, 679, 684, 652), (671, 647, 652, 676), (648, 672, 678, 654), (680, 648, 654, 686), (651, 683, 681, 649), (675, 651, 649, 673), (653, 677, 674, 650), (685, 653, 650, 682), (651, 675, 677, 653), (683, 651, 653, 685), (652, 684, 686, 654), (676, 652, 654, 678), (655, 671, 687, 663), (656, 655, 663, 664), (673, 656, 664, 691), (667, 689, 672, 657), (668, 667, 657, 658), (693, 668, 658, 674), (665, 688, 679, 659), (666, 665, 659, 660), (692, 666, 660, 681), (661, 680, 690, 669), (662, 661, 669, 670), (682, 662, 670, 694), (668, 693, 691, 664), (667, 668, 664, 663), (689, 667, 663, 687), (666, 692, 694, 670), (665, 666, 670, 669), (688, 665, 669, 690), (687, 671, 676, 698), (702, 678, 672, 689), (695, 675, 673, 691), (677, 699, 693, 674), (675, 695, 699, 677), (678, 702, 698, 676), (679, 688, 697, 684), (690, 680, 686, 701), (683, 696, 692, 681), (700, 685, 682, 694), (696, 683, 685, 700), (684, 697, 701, 686), (702, 689, 687, 698), (697, 688, 690, 701), (693, 699, 695, 691), (692, 696, 700, 694), (642, 714, 711, 637), (714, 602, 592, 711), (554, 739, 732, 590), (739, 618, 636, 732), (610, 741, 715, 639), (741, 538, 596, 715), (582, 731, 712, 594), (731, 632, 638, 712), (566, 738, 711, 592), (738, 624, 637, 711), (625, 708, 732, 636), (708, 568, 590, 732), (640, 713, 741, 610), (713, 598, 538, 741), (548, 705, 731, 582), (705, 615, 632, 731), (623, 707, 709, 626), (707, 564, 570, 709), (530, 721, 704, 540), (721, 606, 611, 704), (552, 728, 742, 531), (728, 617, 607, 742), (616, 727, 718, 627), (727, 550, 571, 718), (580, 716, 703, 528), (716, 631, 605, 703), (630, 736, 733, 641), (736, 578, 600, 733), (560, 729, 716, 580), (729, 621, 631, 716), (604, 723, 736, 630), (723, 526, 578, 736), (531, 742, 722, 524), (742, 607, 603, 722), (627, 718, 706, 620), (718, 571, 558, 706), (542, 740, 729, 560), (740, 612, 621, 729), (633, 735, 723, 604), (735, 584, 526, 723), (524, 722, 740, 542), (722, 603, 612, 740), (620, 706, 735, 633), (706, 558, 584, 735), (546, 726, 715, 596), (726, 614, 639, 715), (613, 725, 712, 638), (725, 544, 594, 712), (588, 710, 726, 546), (710, 635, 614, 726), (622, 730, 725, 613), (730, 562, 544, 725), (602, 714, 710, 588), (714, 642, 635, 710), (618, 739, 730, 622), (739, 554, 562, 730), (634, 734, 707, 623), (734, 585, 564, 707), (585, 734, 721, 530), (734, 634, 606, 721), (555, 719, 728, 552), (719, 619, 617, 728), (619, 719, 727, 616), (719, 555, 550, 727), (609, 720, 703, 605), (720, 536, 528, 703), (534, 724, 733, 600), (724, 608, 641, 733), (624, 738, 720, 609), (738, 566, 536, 720), (568, 708, 724, 534), (708, 625, 608, 724), (576, 717, 709, 570), (717, 629, 626, 709), (628, 737, 704, 611), (737, 574, 540, 704), (598, 713, 717, 576), (713, 640, 629, 717), (615, 705, 737, 628), (705, 548, 574, 737), (745, 762, 767, 748), (755, 745, 748, 759), (746, 756, 761, 750), (763, 746, 750, 769), (746, 763, 765, 744), (758, 747, 743, 751), (765, 763, 773, 754), (747, 766, 764, 743), (747, 758, 760, 749), (766, 747, 749, 768), (748, 767, 769, 750), (759, 748, 750, 761), (772, 753, 752, 770), (760, 779, 753, 757), (753, 772, 756, 757), (774, 771, 762, 764), (745, 755, 751, 743), (753, 779, 775, 752), (756, 746, 744, 757), (770, 755, 759, 778), (782, 761, 756, 772), (751, 755, 770, 752), (758, 775, 779, 760), (761, 782, 778, 759), (762, 771, 777, 767), (773, 763, 769, 781), (766, 776, 774, 764), (762, 745, 743, 764), (776, 766, 768, 780), (767, 777, 781, 769), (782, 772, 770, 778), (777, 771, 773, 781), (771, 774, 754, 773), (775, 758, 751, 752), (749, 760, 757, 744), (780, 768, 765, 754), (768, 749, 744, 765), (774, 776, 780, 754)])
me_cube_001.polygons.foreach_set('use_smooth', [0, 0, 0, 0, 0, 0, 0, 0, 0, 0, 0, 0, 0, 0, 0, 0, 0, 0, 0, 0, 0, 0, 0, 0, 0, 0, 0, 0, 0, 0, 0, 0, 0, 0, 0, 0, 0, 0, 0, 0, 0, 0, 0, 0, 0, 0, 0, 0, 0, 0, 0, 0, 0, 0, 0, 0, 0, 0, 0, 0, 0, 0, 0, 0, 0, 0, 0, 0, 0, 0, 0, 0, 0, 0, 0, 0, 0, 0, 0, 0, 0, 0, 0, 0, 0, 0, 0, 0, 0, 0, 0, 0, 0, 0, 0, 0, 0, 0, 0, 0, 0, 0, 0, 0, 0, 0, 0, 0, 0, 0, 0, 0, 0, 0, 0, 0, 1, 1, 1, 1, 1, 1, 1, 1, 1, 1, 1, 1, 1, 1, 1, 1, 1, 1, 1, 1, 1, 1, 1, 1, 1, 1, 1, 1, 1, 1, 1, 1, 1, 1, 1, 1, 1, 1, 1, 1, 1, 1, 1, 1, 1, 1, 1, 1, 1, 1, 1, 1, 1, 1, 1, 1, 1, 1, 1, 1, 1, 1, 1, 1, 1, 1, 1, 1, 1, 1, 1, 1, 1, 1, 1, 1, 1, 1, 1, 1, 1, 1, 1, 1, 1, 1, 1, 1, 1, 1, 1, 1, 1, 1, 1, 1, 1, 1, 1, 1, 1, 1, 1, 1, 1, 1, 1, 1, 1, 1, 1, 1, 1, 1, 1, 1, 1, 1, 1, 1, 1, 1, 1, 1, 1, 1, 1, 1, 1, 1, 1, 1, 1, 1, 1, 1, 1, 1, 1, 1, 1, 1, 1, 1, 1, 1, 1, 1, 1, 1, 1, 1, 1, 1, 1, 1, 1, 1, 1, 1, 1, 1, 1, 1, 1, 1, 1, 1, 1, 1, 1, 1, 1, 1, 1, 1, 1, 1, 1, 1, 1, 1, 1, 1, 1, 1, 1, 1, 1, 1, 1, 1, 1, 1, 1, 1, 1, 1, 1, 1, 1, 1, 1, 1, 1, 1, 1, 1, 1, 1, 1, 1, 1, 1, 1, 1, 1, 1, 1, 1, 1, 1, 1, 1, 1, 1, 1, 1, 1, 1, 1, 1, 1, 1, 1, 1, 1, 1, 1, 1, 1, 1, 1, 1, 1, 1, 1, 1, 1, 1, 1, 1, 1, 1, 1, 1, 1, 1, 1, 1, 1, 1, 1, 1, 1, 1, 1, 1, 1, 1, 1, 1, 1, 1, 1, 1, 1, 1, 1, 1, 1, 1, 1, 1, 1, 1, 1, 1, 1, 1, 1, 1, 1, 1, 1, 1, 1, 1, 1, 1, 1, 1, 1, 1, 1, 1, 1, 1, 1, 1, 1, 1, 1, 1, 1, 1, 1, 1, 1, 1, 1, 1, 1, 1, 1, 1, 1, 1, 1, 1, 1, 1, 1, 1, 1, 1, 1, 1, 1, 1, 1, 1, 1, 1, 1, 1, 1, 1, 1, 1, 1, 1, 1, 1, 1, 1, 1, 1, 1, 1, 1, 1, 1, 1, 1, 1, 1, 1, 1, 1, 1, 1, 1, 1, 1, 1, 1, 1, 1, 1, 1, 1, 1, 1, 1, 1, 1, 1, 1, 1, 1, 1, 1, 1, 1, 1, 1, 1, 1, 1, 1, 1, 1, 1, 1, 1, 1, 1, 1, 1, 1, 1, 1, 1, 1, 1, 1, 1, 1, 1, 1, 1, 1, 1, 1, 1, 1, 1, 1, 1, 1, 1, 1, 1, 1, 1, 1, 1, 1, 1, 1, 1, 1, 1, 1, 1, 1, 1, 1, 1, 1, 1, 1, 1, 1, 1, 1, 1, 1, 1, 1, 1, 1, 1, 1, 1, 1, 1, 1, 1, 1, 1, 1, 1, 1, 1, 1, 1, 1, 1, 0, 0, 0, 0, 0, 0, 0, 0, 0, 0, 0, 0, 0, 0, 0, 0, 0, 0, 0, 0, 0, 0, 0, 0, 0, 0, 0, 0, 0, 0, 0, 0, 0, 0, 0, 0, 0, 0, 0, 0, 0, 0, 0, 0, 0, 0, 0, 0, 0, 0, 0, 0, 0, 0, 0, 0, 0, 0, 1, 1, 1, 1, 1, 1, 1, 1, 1, 1, 1, 1, 1, 1, 1, 1, 1, 1, 1, 1, 1, 1, 1, 1, 1, 1, 1, 1, 1, 1, 1, 1, 1, 1, 1, 1, 1, 1, 1, 1, 1, 1, 1, 1, 1, 1, 1, 1, 1, 1, 1, 1, 1, 1, 1, 1, 1, 1, 1, 1, 1, 1, 1, 1, 1, 1, 1, 1, 1, 1, 1, 1, 1, 1, 1, 1, 1, 1, 1, 1, 0, 0, 0, 0, 0, 0, 0, 0, 0, 0, 0, 0, 0, 0, 0, 0, 0, 0, 0, 0, 0, 0, 0, 0, 0, 0, 0, 0, 0, 0, 0, 0, 0, 0, 0, 0, 0, 0])
_uv = me_cube_001.uv_layers.new(name='UVTex')
_uv.uv.foreach_set('vector', [0.745, 0.7932, 0.745, 0.7965, 0.74, 0.7965, 0.74, 0.7932, 0.55, 0.5691, 0.55, 0.5659, 0.5549, 0.5659, 0.5549, 0.5691, 0.7443, 0.579, 0.7443, 0.5833, 0.7394, 0.5833, 0.7394, 0.579, 0.5506, 0.7833, 0.5506, 0.779, 0.5556, 0.779, 0.5556, 0.7833, 0.32, 0.6579, 0.32, 0.6615, 0.3151, 0.6616, 0.315, 0.6579, 0.3493, 0.5799, 0.3493, 0.5836, 0.3444, 0.5836, 0.3444, 0.5799, 0.2232, 0.5802, 0.2268, 0.5802, 0.2268, 0.5834, 0.2232, 0.5834, 0.8294, 0.7965, 0.8258, 0.7965, 0.8258, 0.7932, 0.8294, 0.7932, 0.2238, 0.7933, 0.2274, 0.7933, 0.2275, 0.7976, 0.2238, 0.7976, 0.8301, 0.5833, 0.8265, 0.5833, 0.8265, 0.579, 0.8301, 0.579, 0.3148, 0.5842, 0.3148, 0.5799, 0.3197, 0.5799, 0.3198, 0.5842, 0.3496, 0.6573, 0.3496, 0.6615, 0.3446, 0.6616, 0.3446, 0.6573, 0.2992, 0.5799, 0.3034, 0.5799, 0.3034, 0.5832, 0.2992, 0.5832, 0.906, 0.7967, 0.9018, 0.7967, 0.9018, 0.7934, 0.906, 0.7934, 0.304, 0.7974, 0.2998, 0.7974, 0.2998, 0.7931, 0.304, 0.7931, 0.9066, 0.5836, 0.9024, 0.5835, 0.9024, 0.5793, 0.9066, 0.5793, 0.7443, 0.5833, 0.7446, 0.6533, 0.7396, 0.6533, 0.7394, 0.5833, 0.7446, 0.6533, 0.7448, 0.7232, 0.7398, 0.7232, 0.7396, 0.6533, 0.7448, 0.7232, 0.745, 0.7932, 0.74, 0.7932, 0.7398, 0.7232, 0.5506, 0.779, 0.5504, 0.7091, 0.5554, 0.709, 0.5556, 0.779, 0.5504, 0.7091, 0.5502, 0.6391, 0.5551, 0.6391, 0.5554, 0.709, 0.5502, 0.6391, 0.55, 0.5691, 0.5549, 0.5691, 0.5551, 0.6391, 0.2268, 0.5834, 0.227, 0.6534, 0.2234, 0.6534, 0.2232, 0.5834, 0.227, 0.6534, 0.2272, 0.7233, 0.2236, 0.7234, 0.2234, 0.6534, 0.2272, 0.7233, 0.2274, 0.7933, 0.2238, 0.7933, 0.2236, 0.7234, 0.8258, 0.7932, 0.826, 0.7232, 0.8296, 0.7232, 0.8294, 0.7932, 0.826, 0.7232, 0.8262, 0.6533, 0.8299, 0.6533, 0.8296, 0.7232, 0.8262, 0.6533, 0.8265, 0.5833, 0.8301, 0.5833, 0.8299, 0.6533, 0.3034, 0.5832, 0.3036, 0.6531, 0.2994, 0.6532, 0.2992, 0.5832, 0.3036, 0.6531, 0.3038, 0.7231, 0.2996, 0.7231, 0.2994, 0.6532, 0.3038, 0.7231, 0.304, 0.7931, 0.2998, 0.7931, 0.2996, 0.7231, 0.9018, 0.7934, 0.902, 0.7235, 0.9062, 0.7235, 0.906, 0.7934, 0.902, 0.7235, 0.9022, 0.6535, 0.9064, 0.6535, 0.9062, 0.7235, 0.9022, 0.6535, 0.9024, 0.5835, 0.9066, 0.5836, 0.9064, 0.6535, 0.3198, 0.5842, 0.3199, 0.621, 0.3149, 0.6211, 0.3148, 0.5842, 0.3199, 0.621, 0.32, 0.6579, 0.315, 0.6579, 0.3149, 0.6211, 0.3493, 0.5836, 0.3495, 0.6204, 0.3445, 0.6204, 0.3444, 0.5836, 0.3495, 0.6204, 0.3496, 0.6573, 0.3446, 0.6573, 0.3445, 0.6204, 0.2268, 0.5802, 0.263, 0.5801, 0.263, 0.5833, 0.2268, 0.5834, 0.263, 0.5801, 0.2992, 0.5799, 0.2992, 0.5832, 0.263, 0.5833, 0.9018, 0.7967, 0.8656, 0.7966, 0.8656, 0.7933, 0.9018, 0.7934, 0.8656, 0.7966, 0.8294, 0.7965, 0.8294, 0.7932, 0.8656, 0.7933, 0.2274, 0.7933, 0.2636, 0.7932, 0.2636, 0.7975, 0.2275, 0.7976, 0.2636, 0.7932, 0.2998, 0.7931, 0.2998, 0.7974, 0.2636, 0.7975, 0.9024, 0.5835, 0.8662, 0.5834, 0.8663, 0.5791, 0.9024, 0.5793, 0.8662, 0.5834, 0.8301, 0.5833, 0.8301, 0.579, 0.8663, 0.5791, 0.2994, 0.6532, 0.2632, 0.6533, 0.263, 0.5833, 0.2992, 0.5832, 0.2632, 0.6533, 0.227, 0.6534, 0.2268, 0.5834, 0.263, 0.5833, 0.2996, 0.7231, 0.2634, 0.7232, 0.2632, 0.6533, 0.2994, 0.6532, 0.2634, 0.7232, 0.2272, 0.7233, 0.227, 0.6534, 0.2632, 0.6533, 0.2998, 0.7931, 0.2636, 0.7932, 0.2634, 0.7232, 0.2996, 0.7231, 0.2636, 0.7932, 0.2274, 0.7933, 0.2272, 0.7233, 0.2634, 0.7232, 0.8296, 0.7232, 0.8658, 0.7234, 0.8656, 0.7933, 0.8294, 0.7932, 0.8658, 0.7234, 0.902, 0.7235, 0.9018, 0.7934, 0.8656, 0.7933, 0.8299, 0.6533, 0.866, 0.6534, 0.8658, 0.7234, 0.8296, 0.7232, 0.866, 0.6534, 0.9022, 0.6535, 0.902, 0.7235, 0.8658, 0.7234, 0.8301, 0.5833, 0.8662, 0.5834, 0.866, 0.6534, 0.8299, 0.6533, 0.8662, 0.5834, 0.9024, 0.5835, 0.9022, 0.6535, 0.866, 0.6534, 0.7854, 0.5834, 0.8216, 0.5835, 0.8214, 0.6535, 0.7852, 0.6534, 0.7492, 0.5833, 0.7854, 0.5834, 0.7852, 0.6534, 0.749, 0.6533, 0.7852, 0.6534, 0.8214, 0.6535, 0.8212, 0.7235, 0.785, 0.7234, 0.749, 0.6533, 0.7852, 0.6534, 0.785, 0.7234, 0.7488, 0.7232, 0.785, 0.7234, 0.8212, 0.7235, 0.821, 0.7934, 0.7848, 0.7933, 0.7488, 0.7232, 0.785, 0.7234, 0.7848, 0.7933, 0.7486, 0.7932, 0.1828, 0.7932, 0.1466, 0.7933, 0.1464, 0.7233, 0.1826, 0.7232, 0.219, 0.7931, 0.1828, 0.7932, 0.1826, 0.7232, 0.2188, 0.7231, 0.1826, 0.7232, 0.1464, 0.7233, 0.1462, 0.6534, 0.1824, 0.6533, 0.2188, 0.7231, 0.1826, 0.7232, 0.1824, 0.6533, 0.2185, 0.6532, 0.1824, 0.6533, 0.1462, 0.6534, 0.146, 0.5834, 0.1822, 0.5833, 0.2185, 0.6532, 0.1824, 0.6533, 0.1822, 0.5833, 0.2183, 0.5832, 0.7854, 0.5834, 0.7492, 0.5833, 0.7493, 0.579, 0.7854, 0.5791, 0.8216, 0.5835, 0.7854, 0.5834, 0.7854, 0.5791, 0.8216, 0.5793, 0.1828, 0.7932, 0.219, 0.7931, 0.219, 0.7974, 0.1828, 0.7975, 0.1466, 0.7933, 0.1828, 0.7932, 0.1828, 0.7975, 0.1466, 0.7976, 0.7848, 0.7966, 0.7486, 0.7965, 0.7486, 0.7932, 0.7848, 0.7933, 0.821, 0.7967, 0.7848, 0.7966, 0.7848, 0.7933, 0.821, 0.7934, 0.1821, 0.5801, 0.2183, 0.5799, 0.2183, 0.5832, 0.1822, 0.5833, 0.146, 0.5802, 0.1821, 0.5801, 0.1822, 0.5833, 0.146, 0.5834, 0.3147, 0.6204, 0.3146, 0.6573, 0.3096, 0.6573, 0.3097, 0.6204, 0.3148, 0.5836, 0.3147, 0.6204, 0.3097, 0.6204, 0.3099, 0.5836, 0.3598, 0.6211, 0.3597, 0.6579, 0.3548, 0.6579, 0.3549, 0.621, 0.3599, 0.5842, 0.3598, 0.6211, 0.3549, 0.621, 0.355, 0.5842, 0.8214, 0.6535, 0.8216, 0.5835, 0.8258, 0.5836, 0.8256, 0.6535, 0.8212, 0.7235, 0.8214, 0.6535, 0.8256, 0.6535, 0.8254, 0.7235, 0.821, 0.7934, 0.8212, 0.7235, 0.8254, 0.7235, 0.8252, 0.7934, 0.223, 0.7231, 0.2232, 0.7931, 0.219, 0.7931, 0.2188, 0.7231, 0.2228, 0.6531, 0.223, 0.7231, 0.2188, 0.7231, 0.2185, 0.6532, 0.2225, 0.5832, 0.2228, 0.6531, 0.2185, 0.6532, 0.2183, 0.5832, 0.7454, 0.6533, 0.7456, 0.5833, 0.7492, 0.5833, 0.749, 0.6533, 0.7452, 0.7232, 0.7454, 0.6533, 0.749, 0.6533, 0.7488, 0.7232, 0.745, 0.7932, 0.7452, 0.7232, 0.7488, 0.7232, 0.7486, 0.7932, 0.1464, 0.7233, 0.1466, 0.7933, 0.143, 0.7933, 0.1428, 0.7234, 0.1462, 0.6534, 0.1464, 0.7233, 0.1428, 0.7234, 0.1426, 0.6534, 0.146, 0.5834, 0.1462, 0.6534, 0.1426, 0.6534, 0.1424, 0.5834, 0.5558, 0.6391, 0.5556, 0.5691, 0.5605, 0.5691, 0.5607, 0.6391, 0.556, 0.7091, 0.5558, 0.6391, 0.5607, 0.6391, 0.561, 0.709, 0.5562, 0.779, 0.556, 0.7091, 0.561, 0.709, 0.5612, 0.779, 0.5429, 0.7101, 0.5427, 0.78, 0.5378, 0.78, 0.538, 0.7101, 0.5431, 0.6401, 0.5429, 0.7101, 0.538, 0.7101, 0.5382, 0.6401, 0.5433, 0.5702, 0.5431, 0.6401, 0.5382, 0.6401, 0.5384, 0.5701, 0.8258, 0.5836, 0.8216, 0.5835, 0.8216, 0.5793, 0.8258, 0.5793, 0.219, 0.7931, 0.2232, 0.7931, 0.2232, 0.7974, 0.219, 0.7974, 0.8252, 0.7967, 0.821, 0.7967, 0.821, 0.7934, 0.8252, 0.7934, 0.2183, 0.5799, 0.2225, 0.5799, 0.2225, 0.5832, 0.2183, 0.5832, 0.3146, 0.6573, 0.3146, 0.6616, 0.3096, 0.6615, 0.3096, 0.6573, 0.36, 0.5799, 0.3599, 0.5842, 0.355, 0.5842, 0.355, 0.5799, 0.7492, 0.5833, 0.7456, 0.5833, 0.7456, 0.579, 0.7493, 0.579, 0.143, 0.7933, 0.1466, 0.7933, 0.1466, 0.7976, 0.143, 0.7976, 0.7486, 0.7965, 0.745, 0.7965, 0.745, 0.7932, 0.7486, 0.7932, 0.1424, 0.5802, 0.146, 0.5802, 0.146, 0.5834, 0.1424, 0.5834, 0.3148, 0.5799, 0.3148, 0.5836, 0.3099, 0.5836, 0.3099, 0.5799, 0.3597, 0.6579, 0.3597, 0.6616, 0.3548, 0.6615, 0.3548, 0.6579, 0.5562, 0.7833, 0.5562, 0.779, 0.5612, 0.779, 0.5612, 0.7833, 0.5434, 0.5659, 0.5433, 0.5702, 0.5384, 0.5701, 0.5384, 0.5659, 0.5556, 0.5691, 0.5556, 0.5659, 0.5605, 0.5659, 0.5605, 0.5691, 0.5427, 0.78, 0.5427, 0.7833, 0.5378, 0.7833, 0.5378, 0.78, 0.4464, 0.5683, 0.4464, 0.5661, 0.4489, 0.5661, 0.4489, 0.5683, 0.4495, 0.7916, 0.4471, 0.7916, 0.4471, 0.7894, 0.4495, 0.7894, 0.5371, 0.5659, 0.5371, 0.568, 0.5357, 0.568, 0.5357, 0.5659, 0.5364, 0.7892, 0.5378, 0.7892, 0.5378, 0.7913, 0.5364, 0.7913, 0.6505, 0.7906, 0.6505, 0.7889, 0.6519, 0.7889, 0.6519, 0.7906, 0.6525, 0.5678, 0.6512, 0.5678, 0.6512, 0.5661, 0.6526, 0.5661, 0.5612, 0.7903, 0.5612, 0.7887, 0.5637, 0.7887, 0.5636, 0.7903, 0.5643, 0.5675, 0.5618, 0.5675, 0.5619, 0.5659, 0.5643, 0.5659, 0.835, 0.5787, 0.835, 0.577, 0.8374, 0.577, 0.8374, 0.5787, 0.745, 0.002049, 0.7425, 0.002041, 0.7425, 0.0002755, 0.745, 0.0002832, 0.7467, 0.579, 0.7467, 0.5773, 0.7481, 0.5773, 0.7481, 0.579, 0.6556, 0.00177, 0.6543, 0.001765, 0.6543, 0.0, 0.6556, 4.116e-06, 0.4443, 0.002946, 0.4443, 0.0006785, 0.4459, 0.001184, 0.4464, 0.00295, 0.2254, 0.0004951, 0.227, 0.0, 0.227, 0.002267, 0.2249, 0.002259, 0.2211, 0.5792, 0.2211, 0.577, 0.2232, 0.577, 0.2227, 0.5787, 0.001739, 0.5777, 0.003849, 0.5777, 0.003856, 0.5799, 0.002235, 0.5794, 0.8332, 0.007801, 0.8332, 0.006495, 0.8357, 0.006487, 0.8357, 0.007793, 0.7433, 0.5725, 0.7408, 0.5725, 0.7408, 0.5712, 0.7433, 0.5712, 0.745, 0.008076, 0.745, 0.00677, 0.7464, 0.006766, 0.7464, 0.008072, 0.6539, 0.5723, 0.6526, 0.5723, 0.6526, 0.5709, 0.6539, 0.571, 0.4426, 0.5734, 0.4426, 0.5721, 0.4447, 0.5721, 0.4447, 0.5734, 0.2232, 0.5714, 0.2253, 0.5714, 0.2253, 0.5728, 0.2232, 0.5727, 0.2194, 0.0078, 0.2194, 0.006494, 0.2215, 0.006487, 0.2215, 0.007793, 1.955e-05, 0.007179, 0.00213, 0.007172, 0.002134, 0.008478, 2.35e-05, 0.008485, 0.8357, 0.0, 0.8357, 0.001659, 0.8332, 0.001667, 0.8332, 7.714e-06, 0.7408, 0.5774, 0.7433, 0.5774, 0.7432, 0.579, 0.7408, 0.579, 0.745, 0.001942, 0.745, 0.0002833, 0.7463, 0.0002791, 0.7463, 0.001938, 0.6539, 0.5787, 0.6526, 0.5787, 0.6526, 0.5771, 0.6539, 0.5771, 0.4446, 0.5783, 0.4446, 0.5799, 0.4425, 0.5799, 0.4425, 0.5783, 0.2253, 0.5792, 0.2232, 0.5792, 0.2232, 0.5776, 0.2253, 0.5776, 0.2193, 0.001666, 0.2193, 6.593e-06, 0.2215, 0.0, 0.2215, 0.001659, 0.0, 0.0006917, 0.002111, 0.0006851, 0.002116, 0.002344, 5.009e-06, 0.002351, 0.4489, 0.5748, 0.4489, 0.5782, 0.4464, 0.5782, 0.4464, 0.5748, 0.447, 0.7795, 0.4495, 0.7795, 0.4495, 0.7829, 0.447, 0.7829, 0.5371, 0.5745, 0.5371, 0.5779, 0.5358, 0.5779, 0.5358, 0.5745, 0.5364, 0.7793, 0.5377, 0.7793, 0.5377, 0.7827, 0.5364, 0.7827, 0.6506, 0.7824, 0.6506, 0.779, 0.6519, 0.779, 0.6519, 0.7824, 0.6525, 0.5777, 0.6512, 0.5777, 0.6512, 0.5743, 0.6525, 0.5743, 0.5612, 0.7822, 0.5612, 0.7788, 0.5637, 0.7788, 0.5637, 0.7822, 0.5643, 0.5774, 0.5618, 0.5774, 0.5618, 0.574, 0.5643, 0.574, 0.4379, 0.002926, 0.4345, 0.002916, 0.4346, 0.0006481, 0.4379, 0.0006585, 0.2368, 3.023e-05, 0.2368, 0.002298, 0.2334, 0.002288, 0.2334, 1.99e-05, 0.2147, 0.5793, 0.2114, 0.5793, 0.2114, 0.577, 0.2147, 0.577, 0.01357, 0.5776, 0.01358, 0.5799, 0.01024, 0.5799, 0.01023, 0.5776, 0.213, 0.00782, 0.2096, 0.00783, 0.2096, 0.006524, 0.213, 0.006514, 0.01185, 0.007142, 0.01186, 0.008448, 0.008517, 0.008458, 0.008513, 0.007152, 0.6508, 0.5659, 0.6475, 0.5658, 0.6475, 0.5645, 0.6509, 0.5645, 0.4497, 0.5639, 0.4497, 0.5652, 0.4464, 0.5652, 0.4464, 0.5639, 0.4362, 0.5799, 0.4328, 0.5799, 0.4328, 0.5782, 0.4362, 0.5782, 0.235, 0.5776, 0.235, 0.5793, 0.2317, 0.5793, 0.2317, 0.5776, 0.213, 0.001686, 0.2096, 0.001696, 0.2096, 3.697e-05, 0.213, 2.654e-05, 0.01184, 0.0006547, 0.01184, 0.002314, 0.008498, 0.002324, 0.008493, 0.0006651, 0.917, 0.5655, 0.913, 0.5655, 0.913, 0.5641, 0.917, 0.5642, 0.9943, 0.001318, 0.9943, 1.253e-05, 0.9983, 0.0, 0.9983, 0.001306, 0.4504, 0.9998, 0.4464, 0.9998, 0.4464, 0.9963, 0.4504, 0.9964, 0.447, 0.795, 0.447, 0.7916, 0.451, 0.7916, 0.451, 0.795, 0.5652, 0.7942, 0.5612, 0.7942, 0.5612, 0.7908, 0.5652, 0.7908, 0.5618, 0.999, 0.5618, 0.9956, 0.5658, 0.9956, 0.5658, 0.999, 0.913, 0.5655, 0.8747, 0.5653, 0.8747, 0.564, 0.913, 0.5641, 0.956, 0.001438, 0.956, 0.0001322, 0.9943, 1.253e-05, 0.9943, 0.001318, 0.4887, 0.9999, 0.4504, 0.9998, 0.4504, 0.9964, 0.4887, 0.9965, 0.451, 0.795, 0.451, 0.7916, 0.4893, 0.7917, 0.4893, 0.7951, 0.6035, 0.7941, 0.5652, 0.7942, 0.5652, 0.7908, 0.6035, 0.7907, 0.5658, 0.999, 0.5658, 0.9956, 0.6041, 0.9955, 0.6041, 0.9989, 0.8384, 0.5652, 0.8374, 0.5652, 0.8374, 0.5639, 0.8384, 0.5639, 0.9187, 0.001554, 0.9187, 0.0002486, 0.9197, 0.0002455, 0.9197, 0.001551, 0.526, 1.0, 0.525, 1.0, 0.525, 0.9966, 0.526, 0.9966, 0.5256, 0.7952, 0.5256, 0.7918, 0.5266, 0.7918, 0.5266, 0.7952, 0.6408, 0.794, 0.6398, 0.794, 0.6398, 0.7906, 0.6408, 0.7906, 0.6404, 0.9988, 0.6404, 0.9954, 0.6414, 0.9953, 0.6414, 0.9988, 0.8747, 0.5653, 0.8421, 0.5652, 0.8421, 0.5639, 0.8747, 0.564, 0.9234, 0.00154, 0.9234, 0.000234, 0.956, 0.0001322, 0.956, 0.001438, 0.8421, 0.5652, 0.8384, 0.5652, 0.8384, 0.5639, 0.8421, 0.5639, 0.9197, 0.001551, 0.9197, 0.0002455, 0.9234, 0.000234, 0.9234, 0.00154, 0.525, 1.0, 0.5213, 1.0, 0.5213, 0.9966, 0.525, 0.9966, 0.5219, 0.7952, 0.5219, 0.7918, 0.5256, 0.7918, 0.5256, 0.7952, 0.5213, 1.0, 0.4887, 0.9999, 0.4887, 0.9965, 0.5213, 0.9966, 0.4893, 0.7951, 0.4893, 0.7917, 0.5219, 0.7918, 0.5219, 0.7952, 0.6398, 0.794, 0.6361, 0.794, 0.6361, 0.7906, 0.6398, 0.7906, 0.6367, 0.9988, 0.6367, 0.9954, 0.6404, 0.9954, 0.6404, 0.9988, 0.6361, 0.794, 0.6035, 0.7941, 0.6035, 0.7907, 0.6361, 0.7906, 0.6041, 0.9989, 0.6041, 0.9955, 0.6367, 0.9954, 0.6367, 0.9988, 0.5357, 0.568, 0.5244, 0.568, 0.5244, 0.5659, 0.5357, 0.5659, 0.5251, 0.7913, 0.5251, 0.7892, 0.5364, 0.7892, 0.5364, 0.7913, 0.6392, 0.7889, 0.6505, 0.7889, 0.6505, 0.7906, 0.6392, 0.7906, 0.6512, 0.5661, 0.6512, 0.5678, 0.6399, 0.5677, 0.6399, 0.5661, 0.7481, 0.5773, 0.7594, 0.5772, 0.7594, 0.579, 0.7481, 0.579, 0.667, 3.95e-05, 0.6669, 0.001805, 0.6556, 0.00177, 0.6556, 4.116e-06, 0.7464, 0.006766, 0.7577, 0.006731, 0.7577, 0.008037, 0.7464, 0.008072, 0.6652, 0.571, 0.6652, 0.5723, 0.6539, 0.5723, 0.6539, 0.571, 0.7463, 0.0002791, 0.7577, 0.0002437, 0.7577, 0.001903, 0.7463, 0.001938, 0.6652, 0.5771, 0.6652, 0.5788, 0.6539, 0.5787, 0.6539, 0.5771, 0.5358, 0.5779, 0.5245, 0.5779, 0.5244, 0.5745, 0.5358, 0.5745, 0.5251, 0.7827, 0.5251, 0.7793, 0.5364, 0.7793, 0.5364, 0.7827, 0.6389, 0.779, 0.6506, 0.779, 0.6506, 0.7824, 0.6392, 0.7824, 0.6512, 0.5743, 0.6512, 0.5777, 0.6395, 0.5776, 0.6399, 0.5742, 0.5244, 0.568, 0.4892, 0.5682, 0.4892, 0.566, 0.5244, 0.5659, 0.4898, 0.7915, 0.4898, 0.7893, 0.5251, 0.7892, 0.5251, 0.7913, 0.4892, 0.5682, 0.4489, 0.5683, 0.4489, 0.5661, 0.4892, 0.566, 0.4495, 0.7916, 0.4495, 0.7894, 0.4898, 0.7893, 0.4898, 0.7915, 0.5637, 0.7887, 0.604, 0.7888, 0.604, 0.7904, 0.5636, 0.7903, 0.6046, 0.566, 0.6046, 0.5676, 0.5643, 0.5675, 0.5643, 0.5659, 0.604, 0.7888, 0.6392, 0.7889, 0.6392, 0.7906, 0.604, 0.7904, 0.6399, 0.5661, 0.6399, 0.5677, 0.6046, 0.5676, 0.6046, 0.566, 0.7594, 0.5772, 0.7946, 0.5771, 0.7946, 0.5789, 0.7594, 0.579, 0.7022, 0.0001496, 0.7022, 0.001915, 0.6669, 0.001805, 0.667, 3.95e-05, 0.7946, 0.5771, 0.835, 0.577, 0.835, 0.5787, 0.7946, 0.5789, 0.7425, 0.0002755, 0.7425, 0.002041, 0.7022, 0.001915, 0.7022, 0.0001496, 0.7577, 0.006731, 0.7929, 0.006621, 0.7929, 0.007927, 0.7577, 0.008037, 0.7005, 0.5711, 0.7005, 0.5724, 0.6652, 0.5723, 0.6652, 0.571, 0.7929, 0.006621, 0.8332, 0.006495, 0.8332, 0.007801, 0.7929, 0.007927, 0.7408, 0.5712, 0.7408, 0.5725, 0.7005, 0.5724, 0.7005, 0.5711, 0.7577, 0.0002437, 0.7929, 0.0001336, 0.7929, 0.001793, 0.7577, 0.001903, 0.7005, 0.5772, 0.7005, 0.5789, 0.6652, 0.5788, 0.6652, 0.5771, 0.7929, 0.0001336, 0.8332, 7.714e-06, 0.8332, 0.001667, 0.7929, 0.001793, 0.7408, 0.5774, 0.7408, 0.579, 0.7005, 0.5789, 0.7005, 0.5772, 0.5245, 0.5779, 0.4892, 0.5781, 0.4892, 0.5747, 0.5244, 0.5745, 0.4898, 0.7828, 0.4898, 0.7794, 0.5251, 0.7793, 0.5251, 0.7827, 0.4892, 0.5781, 0.4489, 0.5782, 0.4489, 0.5748, 0.4892, 0.5747, 0.4495, 0.7829, 0.4495, 0.7795, 0.4898, 0.7794, 0.4898, 0.7828, 0.5637, 0.7788, 0.604, 0.7789, 0.604, 0.7823, 0.5637, 0.7822, 0.6046, 0.5741, 0.6046, 0.5775, 0.5643, 0.5774, 0.5643, 0.574, 0.604, 0.7789, 0.6389, 0.779, 0.6392, 0.7824, 0.604, 0.7823, 0.6399, 0.5742, 0.6395, 0.5776, 0.6046, 0.5775, 0.6046, 0.5741, 0.5612, 0.7788, 0.5615, 0.678, 0.564, 0.6781, 0.5637, 0.7788, 0.564, 0.6781, 0.5615, 0.678, 0.5618, 0.5774, 0.5643, 0.5774, 0.4345, 0.002916, 0.3356, 0.002607, 0.3356, 0.0003391, 0.4346, 0.0006481, 0.3356, 0.0003391, 0.3356, 0.002607, 0.2368, 0.002298, 0.2368, 3.023e-05, 0.5615, 0.895, 0.5612, 0.7942, 0.5652, 0.7942, 0.5655, 0.8949, 0.5658, 0.9956, 0.5618, 0.9956, 0.5615, 0.895, 0.5655, 0.8949, 0.4489, 0.5782, 0.4492, 0.6789, 0.4467, 0.6789, 0.4464, 0.5782, 0.4467, 0.6789, 0.4492, 0.6789, 0.4495, 0.7795, 0.447, 0.7795, 0.5371, 0.5779, 0.5374, 0.6786, 0.5361, 0.6786, 0.5358, 0.5779, 0.5361, 0.6786, 0.5374, 0.6786, 0.5377, 0.7793, 0.5364, 0.7793, 0.6506, 0.779, 0.6509, 0.6783, 0.6522, 0.6783, 0.6519, 0.779, 0.6522, 0.6783, 0.6509, 0.6783, 0.6512, 0.5777, 0.6525, 0.5777, 0.2114, 0.5793, 0.1124, 0.5796, 0.1124, 0.5773, 0.2114, 0.577, 0.1124, 0.5773, 0.1124, 0.5796, 0.01358, 0.5799, 0.01357, 0.5776, 0.2096, 0.00783, 0.1107, 0.008139, 0.1107, 0.006833, 0.2096, 0.006524, 0.1107, 0.006833, 0.1107, 0.008139, 0.01186, 0.008448, 0.01185, 0.007142, 0.6475, 0.5658, 0.5486, 0.5655, 0.5486, 0.5642, 0.6475, 0.5645, 0.5486, 0.5642, 0.5486, 0.5655, 0.4497, 0.5652, 0.4497, 0.5639, 0.4328, 0.5799, 0.3339, 0.5796, 0.3339, 0.5779, 0.4328, 0.5782, 0.3339, 0.5779, 0.3339, 0.5796, 0.235, 0.5793, 0.235, 0.5776, 0.2096, 0.001696, 0.1107, 0.002005, 0.1107, 0.000346, 0.2096, 3.697e-05, 0.1107, 0.000346, 0.1107, 0.002005, 0.01184, 0.002314, 0.01184, 0.0006547, 0.4464, 0.9963, 0.4467, 0.8956, 0.4507, 0.8956, 0.4504, 0.9964, 0.4507, 0.8956, 0.4467, 0.8956, 0.447, 0.795, 0.451, 0.795, 0.4504, 0.9964, 0.4507, 0.8956, 0.489, 0.8958, 0.4887, 0.9965, 0.489, 0.8958, 0.4507, 0.8956, 0.451, 0.795, 0.4893, 0.7951, 0.525, 0.9966, 0.5253, 0.8959, 0.5263, 0.8959, 0.526, 0.9966, 0.5263, 0.8959, 0.5253, 0.8959, 0.5256, 0.7952, 0.5266, 0.7952, 0.6401, 0.8947, 0.6398, 0.794, 0.6408, 0.794, 0.6411, 0.8947, 0.6414, 0.9953, 0.6404, 0.9954, 0.6401, 0.8947, 0.6411, 0.8947, 0.5213, 0.9966, 0.5216, 0.8959, 0.5253, 0.8959, 0.525, 0.9966, 0.5253, 0.8959, 0.5216, 0.8959, 0.5219, 0.7952, 0.5256, 0.7952, 0.4887, 0.9965, 0.489, 0.8958, 0.5216, 0.8959, 0.5213, 0.9966, 0.5216, 0.8959, 0.489, 0.8958, 0.4893, 0.7951, 0.5219, 0.7952, 0.6366, 0.8947, 0.6361, 0.794, 0.6398, 0.794, 0.6401, 0.8947, 0.6404, 0.9954, 0.6367, 0.9954, 0.6366, 0.8947, 0.6401, 0.8947, 0.5248, 0.6787, 0.5245, 0.5779, 0.5358, 0.5779, 0.5361, 0.6786, 0.5364, 0.7793, 0.5251, 0.7793, 0.5248, 0.6787, 0.5361, 0.6786, 0.6389, 0.779, 0.6392, 0.6783, 0.6509, 0.6783, 0.6506, 0.779, 0.6509, 0.6783, 0.6392, 0.6783, 0.6395, 0.5776, 0.6512, 0.5777, 0.4895, 0.6788, 0.4892, 0.5781, 0.5245, 0.5779, 0.5248, 0.6787, 0.5251, 0.7793, 0.4898, 0.7794, 0.4895, 0.6788, 0.5248, 0.6787, 0.4492, 0.6789, 0.4489, 0.5782, 0.4892, 0.5781, 0.4895, 0.6788, 0.4898, 0.7794, 0.4495, 0.7795, 0.4492, 0.6789, 0.4895, 0.6788, 0.604, 0.7789, 0.5637, 0.7788, 0.564, 0.6781, 0.6043, 0.6782, 0.564, 0.6781, 0.5643, 0.5774, 0.6046, 0.5775, 0.6043, 0.6782, 0.6035, 0.7941, 0.6361, 0.794, 0.6366, 0.8947, 0.6076, 0.8948, 0.6366, 0.8947, 0.6367, 0.9954, 0.6041, 0.9955, 0.6076, 0.8948, 0.6389, 0.779, 0.604, 0.7789, 0.6043, 0.6782, 0.6392, 0.6783, 0.6043, 0.6782, 0.6046, 0.5775, 0.6395, 0.5776, 0.6392, 0.6783, 0.5652, 0.7942, 0.6035, 0.7941, 0.6076, 0.8948, 0.5655, 0.8949, 0.6076, 0.8948, 0.6041, 0.9955, 0.5658, 0.9956, 0.5655, 0.8949, 0.4489, 0.5683, 0.4489, 0.5731, 0.4464, 0.5731, 0.4464, 0.5683, 0.447, 0.7846, 0.4495, 0.7846, 0.4495, 0.7894, 0.4471, 0.7894, 0.4489, 0.5731, 0.4489, 0.5748, 0.4464, 0.5748, 0.4464, 0.5731, 0.447, 0.7829, 0.4495, 0.7829, 0.4495, 0.7846, 0.447, 0.7846, 0.5371, 0.568, 0.5371, 0.5729, 0.5358, 0.5729, 0.5357, 0.568, 0.5364, 0.7843, 0.5377, 0.7843, 0.5378, 0.7892, 0.5364, 0.7892, 0.5371, 0.5729, 0.5371, 0.5745, 0.5358, 0.5745, 0.5358, 0.5729, 0.5364, 0.7827, 0.5377, 0.7827, 0.5377, 0.7843, 0.5364, 0.7843, 0.6505, 0.7889, 0.6506, 0.7841, 0.6519, 0.7841, 0.6519, 0.7889, 0.6525, 0.5726, 0.6512, 0.5726, 0.6512, 0.5678, 0.6525, 0.5678, 0.6506, 0.7841, 0.6506, 0.7824, 0.6519, 0.7824, 0.6519, 0.7841, 0.6525, 0.5743, 0.6512, 0.5743, 0.6512, 0.5726, 0.6525, 0.5726, 0.5612, 0.7887, 0.5612, 0.7838, 0.5637, 0.7838, 0.5637, 0.7887, 0.5643, 0.5724, 0.5618, 0.5724, 0.5618, 0.5675, 0.5643, 0.5675, 0.5612, 0.7838, 0.5612, 0.7822, 0.5637, 0.7822, 0.5637, 0.7838, 0.5643, 0.574, 0.5618, 0.574, 0.5618, 0.5724, 0.5643, 0.5724, 0.4379, 0.0006585, 0.4395, 0.0006636, 0.4395, 0.002931, 0.4379, 0.002926, 0.2318, 0.002282, 0.2318, 1.481e-05, 0.2334, 1.99e-05, 0.2334, 0.002288, 0.4395, 0.0006636, 0.4443, 0.0006785, 0.4443, 0.002946, 0.4395, 0.002931, 0.227, 0.002267, 0.227, 0.0, 0.2318, 1.481e-05, 0.2318, 0.002282, 0.2147, 0.577, 0.2163, 0.577, 0.2163, 0.5793, 0.2147, 0.5793, 0.008618, 0.5799, 0.008612, 0.5776, 0.01023, 0.5776, 0.01024, 0.5799, 0.2163, 0.577, 0.2211, 0.577, 0.2211, 0.5792, 0.2163, 0.5793, 0.003856, 0.5799, 0.003849, 0.5777, 0.008612, 0.5776, 0.008618, 0.5799, 0.4362, 0.5721, 0.4378, 0.5721, 0.4378, 0.5734, 0.4362, 0.5734, 0.2301, 0.5728, 0.2301, 0.5715, 0.2317, 0.5715, 0.2317, 0.5728, 0.4378, 0.5721, 0.4426, 0.5721, 0.4426, 0.5734, 0.4378, 0.5734, 0.2253, 0.5728, 0.2253, 0.5714, 0.2301, 0.5715, 0.2301, 0.5728, 0.213, 0.006514, 0.2146, 0.006509, 0.2146, 0.007814, 0.213, 0.00782, 0.006896, 0.008463, 0.006892, 0.007157, 0.008513, 0.007152, 0.008517, 0.008458, 0.2146, 0.006509, 0.2194, 0.006494, 0.2194, 0.0078, 0.2146, 0.007814, 0.002134, 0.008478, 0.00213, 0.007172, 0.006892, 0.007157, 0.006896, 0.008463, 0.4362, 0.5782, 0.4378, 0.5782, 0.4378, 0.5799, 0.4362, 0.5799, 0.2301, 0.5793, 0.2301, 0.5776, 0.2317, 0.5776, 0.2317, 0.5793, 0.4378, 0.5782, 0.4425, 0.5783, 0.4425, 0.5799, 0.4378, 0.5799, 0.2253, 0.5792, 0.2253, 0.5776, 0.2301, 0.5776, 0.2301, 0.5793, 0.213, 2.654e-05, 0.2146, 2.148e-05, 0.2146, 0.001681, 0.213, 0.001686, 0.006878, 0.002329, 0.006873, 0.0006702, 0.008493, 0.0006651, 0.008498, 0.002324, 0.2146, 2.148e-05, 0.2193, 6.593e-06, 0.2193, 0.001666, 0.2146, 0.001681, 0.002116, 0.002344, 0.002111, 0.0006851, 0.006873, 0.0006702, 0.006878, 0.002329, 0.5244, 0.5745, 0.5244, 0.5729, 0.5358, 0.5729, 0.5358, 0.5745, 0.5364, 0.7843, 0.5251, 0.7844, 0.5251, 0.7827, 0.5364, 0.7827, 0.5244, 0.5729, 0.5244, 0.568, 0.5357, 0.568, 0.5358, 0.5729, 0.5364, 0.7892, 0.5251, 0.7892, 0.5251, 0.7844, 0.5364, 0.7843, 0.6506, 0.7824, 0.6506, 0.7841, 0.6392, 0.7841, 0.6392, 0.7824, 0.6399, 0.5726, 0.6512, 0.5726, 0.6512, 0.5743, 0.6399, 0.5742, 0.6506, 0.7841, 0.6505, 0.7889, 0.6392, 0.7889, 0.6392, 0.7841, 0.6399, 0.5677, 0.6512, 0.5678, 0.6512, 0.5726, 0.6399, 0.5726, 0.4892, 0.5747, 0.4892, 0.573, 0.5244, 0.5729, 0.5244, 0.5745, 0.5251, 0.7844, 0.4898, 0.7845, 0.4898, 0.7828, 0.5251, 0.7827, 0.4892, 0.573, 0.4892, 0.5682, 0.5244, 0.568, 0.5244, 0.5729, 0.5251, 0.7892, 0.4898, 0.7893, 0.4898, 0.7845, 0.5251, 0.7844, 0.4489, 0.5748, 0.4489, 0.5731, 0.4892, 0.573, 0.4892, 0.5747, 0.4898, 0.7845, 0.4495, 0.7846, 0.4495, 0.7829, 0.4898, 0.7828, 0.4489, 0.5731, 0.4489, 0.5683, 0.4892, 0.5682, 0.4892, 0.573, 0.4898, 0.7893, 0.4495, 0.7894, 0.4495, 0.7846, 0.4898, 0.7845, 0.604, 0.7823, 0.604, 0.7839, 0.5637, 0.7838, 0.5637, 0.7822, 0.5643, 0.5724, 0.6046, 0.5725, 0.6046, 0.5741, 0.5643, 0.574, 0.604, 0.7839, 0.604, 0.7888, 0.5637, 0.7887, 0.5637, 0.7838, 0.5643, 0.5675, 0.6046, 0.5676, 0.6046, 0.5725, 0.5643, 0.5724, 0.6392, 0.7824, 0.6392, 0.7841, 0.604, 0.7839, 0.604, 0.7823, 0.6046, 0.5725, 0.6399, 0.5726, 0.6399, 0.5742, 0.6046, 0.5741, 0.6392, 0.7841, 0.6392, 0.7889, 0.604, 0.7888, 0.604, 0.7839, 0.6046, 0.5676, 0.6399, 0.5677, 0.6399, 0.5726, 0.6046, 0.5725, 0.835, 0.577, 0.8349, 0.5723, 0.8374, 0.5723, 0.8374, 0.577, 0.745, 0.006731, 0.7425, 0.006723, 0.7425, 0.002041, 0.745, 0.002049, 0.8349, 0.5723, 0.8349, 0.5717, 0.8374, 0.5717, 0.8374, 0.5723, 0.745, 0.00732, 0.7425, 0.007313, 0.7425, 0.006723, 0.745, 0.006731, 0.7467, 0.5773, 0.7467, 0.5726, 0.7481, 0.5726, 0.7481, 0.5773, 0.6556, 0.006452, 0.6543, 0.006448, 0.6543, 0.001765, 0.6556, 0.00177, 0.7467, 0.5726, 0.7467, 0.572, 0.7481, 0.572, 0.7481, 0.5726, 0.6556, 0.007041, 0.6543, 0.007037, 0.6543, 0.006448, 0.6556, 0.006452, 0.4443, 0.008218, 0.4443, 0.007628, 0.4464, 0.007633, 0.4464, 0.008222, 0.2249, 0.006941, 0.227, 0.00695, 0.227, 0.007539, 0.2249, 0.00753, 0.4443, 0.007628, 0.4443, 0.002946, 0.4464, 0.00295, 0.4464, 0.007633, 0.2249, 0.002259, 0.227, 0.002267, 0.227, 0.00695, 0.2249, 0.006941, 0.2211, 0.577, 0.2211, 0.5723, 0.2232, 0.5723, 0.2232, 0.577, 0.001725, 0.573, 0.003835, 0.573, 0.003849, 0.5777, 0.001739, 0.5777, 0.2211, 0.5723, 0.2211, 0.5717, 0.2232, 0.5717, 0.2232, 0.5723, 0.001723, 0.5724, 0.003834, 0.5724, 0.003835, 0.573, 0.001725, 0.573, 0.4345, 0.008187, 0.4345, 0.007598, 0.4379, 0.007609, 0.4379, 0.008198, 0.2334, 0.00697, 0.2368, 0.00698, 0.2367, 0.007569, 0.2334, 0.007559, 0.4345, 0.007598, 0.4345, 0.002916, 0.4379, 0.002926, 0.4379, 0.007609, 0.2334, 0.002288, 0.2368, 0.002298, 0.2368, 0.00698, 0.2334, 0.00697, 0.2114, 0.577, 0.2113, 0.5723, 0.2147, 0.5723, 0.2147, 0.577, 0.01022, 0.573, 0.01356, 0.5729, 0.01357, 0.5776, 0.01023, 0.5776, 0.2113, 0.5723, 0.2113, 0.5717, 0.2147, 0.5717, 0.2147, 0.5723, 0.01022, 0.5724, 0.01356, 0.5724, 0.01356, 0.5729, 0.01022, 0.573, 0.7594, 0.5719, 0.7594, 0.5725, 0.7481, 0.5726, 0.7481, 0.572, 0.6556, 0.006452, 0.6669, 0.006487, 0.6669, 0.007076, 0.6556, 0.007041, 0.7594, 0.5725, 0.7594, 0.5772, 0.7481, 0.5773, 0.7481, 0.5726, 0.6556, 0.00177, 0.6669, 0.001805, 0.6669, 0.006487, 0.6556, 0.006452, 0.7946, 0.5718, 0.7946, 0.5724, 0.7594, 0.5725, 0.7594, 0.5719, 0.6669, 0.006487, 0.7022, 0.006598, 0.7022, 0.007187, 0.6669, 0.007076, 0.7946, 0.5724, 0.7946, 0.5771, 0.7594, 0.5772, 0.7594, 0.5725, 0.6669, 0.001805, 0.7022, 0.001915, 0.7022, 0.006598, 0.6669, 0.006487, 0.8349, 0.5717, 0.8349, 0.5723, 0.7946, 0.5724, 0.7946, 0.5718, 0.7022, 0.006598, 0.7425, 0.006723, 0.7425, 0.007313, 0.7022, 0.007187, 0.8349, 0.5723, 0.835, 0.577, 0.7946, 0.5771, 0.7946, 0.5724, 0.7022, 0.001915, 0.7425, 0.002041, 0.7425, 0.006723, 0.7022, 0.006598, 0.3356, 0.007879, 0.3356, 0.00729, 0.4345, 0.007598, 0.4345, 0.008187, 0.2368, 0.00698, 0.3356, 0.00729, 0.3356, 0.007879, 0.2367, 0.007569, 0.3356, 0.00729, 0.3356, 0.002607, 0.4345, 0.002916, 0.4345, 0.007598, 0.2368, 0.002298, 0.3356, 0.002607, 0.3356, 0.00729, 0.2368, 0.00698, 0.1124, 0.5773, 0.1124, 0.5726, 0.2113, 0.5723, 0.2114, 0.577, 0.01356, 0.5729, 0.1124, 0.5726, 0.1124, 0.5773, 0.01357, 0.5776, 0.1124, 0.5726, 0.1124, 0.572, 0.2113, 0.5717, 0.2113, 0.5723, 0.01356, 0.5724, 0.1124, 0.572, 0.1124, 0.5726, 0.01356, 0.5729, 0.4395, 0.002931, 0.4395, 0.007613, 0.4379, 0.007609, 0.4379, 0.002926, 0.2334, 0.00697, 0.2318, 0.006965, 0.2318, 0.002282, 0.2334, 0.002288, 0.4395, 0.007613, 0.4395, 0.008203, 0.4379, 0.008198, 0.4379, 0.007609, 0.2334, 0.007559, 0.2318, 0.007554, 0.2318, 0.006965, 0.2334, 0.00697, 0.4443, 0.002946, 0.4443, 0.007628, 0.4395, 0.007613, 0.4395, 0.002931, 0.2318, 0.006965, 0.227, 0.00695, 0.227, 0.002267, 0.2318, 0.002282, 0.4443, 0.007628, 0.4443, 0.008218, 0.4395, 0.008203, 0.4395, 0.007613, 0.2318, 0.007554, 0.227, 0.007539, 0.227, 0.00695, 0.2318, 0.006965, 0.2163, 0.5717, 0.2163, 0.5723, 0.2147, 0.5723, 0.2147, 0.5717, 0.01022, 0.573, 0.008597, 0.573, 0.008596, 0.5724, 0.01022, 0.5724, 0.2163, 0.5723, 0.2163, 0.577, 0.2147, 0.577, 0.2147, 0.5723, 0.01023, 0.5776, 0.008612, 0.5776, 0.008597, 0.573, 0.01022, 0.573, 0.2211, 0.5717, 0.2211, 0.5723, 0.2163, 0.5723, 0.2163, 0.5717, 0.008597, 0.573, 0.003835, 0.573, 0.003834, 0.5724, 0.008596, 0.5724, 0.2211, 0.5723, 0.2211, 0.577, 0.2163, 0.577, 0.2163, 0.5723, 0.008612, 0.5776, 0.003849, 0.5777, 0.003835, 0.573, 0.008597, 0.573, 0.8332, 0.006495, 0.8332, 0.005578, 0.8357, 0.00557, 0.8357, 0.006487, 0.7433, 0.5735, 0.7408, 0.5734, 0.7408, 0.5725, 0.7433, 0.5725, 0.8332, 0.005578, 0.8332, 0.001667, 0.8357, 0.001659, 0.8357, 0.00557, 0.7433, 0.5774, 0.7408, 0.5774, 0.7408, 0.5734, 0.7433, 0.5735, 0.745, 0.00677, 0.745, 0.005853, 0.7463, 0.005849, 0.7464, 0.006766, 0.6539, 0.5732, 0.6526, 0.5732, 0.6526, 0.5723, 0.6539, 0.5723, 0.745, 0.005853, 0.745, 0.001942, 0.7463, 0.001938, 0.7463, 0.005849, 0.6539, 0.5771, 0.6526, 0.5771, 0.6526, 0.5732, 0.6539, 0.5732, 0.4425, 0.5783, 0.4425, 0.5744, 0.4447, 0.5744, 0.4446, 0.5783, 0.2232, 0.5737, 0.2253, 0.5737, 0.2253, 0.5776, 0.2232, 0.5776, 0.4425, 0.5744, 0.4426, 0.5734, 0.4447, 0.5734, 0.4447, 0.5744, 0.2232, 0.5727, 0.2253, 0.5728, 0.2253, 0.5737, 0.2232, 0.5737, 0.2194, 0.006494, 0.2194, 0.005576, 0.2215, 0.00557, 0.2215, 0.006487, 1.679e-05, 0.006262, 0.002128, 0.006255, 0.00213, 0.007172, 1.955e-05, 0.007179, 0.2194, 0.005576, 0.2193, 0.001666, 0.2215, 0.001659, 0.2215, 0.00557, 5.009e-06, 0.002351, 0.002116, 0.002344, 0.002128, 0.006255, 1.679e-05, 0.006262, 0.4328, 0.5782, 0.4328, 0.5743, 0.4362, 0.5743, 0.4362, 0.5782, 0.2317, 0.5737, 0.235, 0.5737, 0.235, 0.5776, 0.2317, 0.5776, 0.4328, 0.5743, 0.4328, 0.5734, 0.4362, 0.5734, 0.4362, 0.5743, 0.2317, 0.5728, 0.235, 0.5728, 0.235, 0.5737, 0.2317, 0.5737, 0.2096, 0.006524, 0.2096, 0.005607, 0.213, 0.005596, 0.213, 0.006514, 0.00851, 0.006235, 0.01185, 0.006225, 0.01185, 0.007142, 0.008513, 0.007152, 0.2096, 0.005607, 0.2096, 0.001696, 0.213, 0.001686, 0.213, 0.005596, 0.008498, 0.002324, 0.01184, 0.002314, 0.01185, 0.006225, 0.00851, 0.006235, 0.7577, 0.001903, 0.7577, 0.005814, 0.7463, 0.005849, 0.7463, 0.001938, 0.6539, 0.5732, 0.6652, 0.5732, 0.6652, 0.5771, 0.6539, 0.5771, 0.7577, 0.005814, 0.7577, 0.006731, 0.7464, 0.006766, 0.7463, 0.005849, 0.6539, 0.5723, 0.6652, 0.5723, 0.6652, 0.5732, 0.6539, 0.5732, 0.7929, 0.001793, 0.7929, 0.005703, 0.7577, 0.005814, 0.7577, 0.001903, 0.6652, 0.5732, 0.7005, 0.5733, 0.7005, 0.5772, 0.6652, 0.5771, 0.7929, 0.005703, 0.7929, 0.006621, 0.7577, 0.006731, 0.7577, 0.005814, 0.6652, 0.5723, 0.7005, 0.5724, 0.7005, 0.5733, 0.6652, 0.5732, 0.8332, 0.001667, 0.8332, 0.005578, 0.7929, 0.005703, 0.7929, 0.001793, 0.7005, 0.5733, 0.7408, 0.5734, 0.7408, 0.5774, 0.7005, 0.5772, 0.8332, 0.005578, 0.8332, 0.006495, 0.7929, 0.006621, 0.7929, 0.005703, 0.7005, 0.5724, 0.7408, 0.5725, 0.7408, 0.5734, 0.7005, 0.5733, 0.3339, 0.5779, 0.3339, 0.574, 0.4328, 0.5743, 0.4328, 0.5782, 0.235, 0.5737, 0.3339, 0.574, 0.3339, 0.5779, 0.235, 0.5776, 0.3339, 0.574, 0.3339, 0.573, 0.4328, 0.5734, 0.4328, 0.5743, 0.235, 0.5728, 0.3339, 0.573, 0.3339, 0.574, 0.235, 0.5737, 0.1107, 0.006833, 0.1107, 0.005916, 0.2096, 0.005607, 0.2096, 0.006524, 0.01185, 0.006225, 0.1107, 0.005916, 0.1107, 0.006833, 0.01185, 0.007142, 0.1107, 0.005916, 0.1107, 0.002005, 0.2096, 0.001696, 0.2096, 0.005607, 0.01184, 0.002314, 0.1107, 0.002005, 0.1107, 0.005916, 0.01185, 0.006225, 0.4378, 0.5734, 0.4378, 0.5743, 0.4362, 0.5743, 0.4362, 0.5734, 0.2317, 0.5737, 0.2301, 0.5737, 0.2301, 0.5728, 0.2317, 0.5728, 0.4378, 0.5743, 0.4378, 0.5782, 0.4362, 0.5782, 0.4362, 0.5743, 0.2317, 0.5776, 0.2301, 0.5776, 0.2301, 0.5737, 0.2317, 0.5737, 0.4426, 0.5734, 0.4425, 0.5744, 0.4378, 0.5743, 0.4378, 0.5734, 0.2301, 0.5737, 0.2253, 0.5737, 0.2253, 0.5728, 0.2301, 0.5728, 0.4425, 0.5744, 0.4425, 0.5783, 0.4378, 0.5782, 0.4378, 0.5743, 0.2301, 0.5776, 0.2253, 0.5776, 0.2253, 0.5737, 0.2301, 0.5737, 0.2146, 0.001681, 0.2146, 0.005591, 0.213, 0.005596, 0.213, 0.001686, 0.00851, 0.006235, 0.00689, 0.00624, 0.006878, 0.002329, 0.008498, 0.002324, 0.2146, 0.005591, 0.2146, 0.006509, 0.213, 0.006514, 0.213, 0.005596, 0.008513, 0.007152, 0.006892, 0.007157, 0.00689, 0.00624, 0.00851, 0.006235, 0.2193, 0.001666, 0.2194, 0.005576, 0.2146, 0.005591, 0.2146, 0.001681, 0.00689, 0.00624, 0.002128, 0.006255, 0.002116, 0.002344, 0.006878, 0.002329, 0.2194, 0.005576, 0.2194, 0.006494, 0.2146, 0.006509, 0.2146, 0.005591, 0.006892, 0.007157, 0.00213, 0.007172, 0.002128, 0.006255, 0.00689, 0.00624, 0.8339, 0.2334, 0.8336, 0.1206, 0.8361, 0.1206, 0.8364, 0.2334, 0.8336, 0.1206, 0.8332, 0.007801, 0.8357, 0.007793, 0.8361, 0.1206, 0.7408, 0.5712, 0.7411, 0.4584, 0.7436, 0.4584, 0.7433, 0.5712, 0.7411, 0.4584, 0.7415, 0.3457, 0.744, 0.3457, 0.7436, 0.4584, 0.7457, 0.2336, 0.7454, 0.1209, 0.7467, 0.1209, 0.747, 0.2336, 0.7454, 0.1209, 0.745, 0.008076, 0.7464, 0.008072, 0.7467, 0.1209, 0.6526, 0.5709, 0.6529, 0.4582, 0.6543, 0.4582, 0.6539, 0.571, 0.6529, 0.4582, 0.6533, 0.3454, 0.6546, 0.3454, 0.6543, 0.4582, 0.4426, 0.5721, 0.4429, 0.4593, 0.445, 0.4593, 0.4447, 0.5721, 0.4429, 0.4593, 0.4432, 0.3466, 0.4453, 0.3466, 0.445, 0.4593, 0.226, 0.3459, 0.2257, 0.4587, 0.2236, 0.4587, 0.2239, 0.3459, 0.2257, 0.4587, 0.2253, 0.5714, 0.2232, 0.5714, 0.2236, 0.4587, 0.22, 0.2334, 0.2197, 0.1206, 0.2218, 0.1206, 0.2222, 0.2334, 0.2197, 0.1206, 0.2194, 0.0078, 0.2215, 0.007793, 0.2218, 0.1206, 0.002134, 0.008478, 0.002474, 0.1213, 0.0003633, 0.1213, 2.35e-05, 0.008485, 0.002474, 0.1213, 0.002814, 0.234, 0.0007032, 0.234, 0.0003633, 0.1213, 0.2103, 0.2334, 0.21, 0.1206, 0.2133, 0.1206, 0.2137, 0.2334, 0.21, 0.1206, 0.2096, 0.00783, 0.213, 0.00782, 0.2133, 0.1206, 0.01186, 0.008448, 0.0122, 0.1212, 0.008856, 0.1212, 0.008517, 0.008458, 0.0122, 0.1212, 0.01254, 0.234, 0.009196, 0.234, 0.008856, 0.1212, 0.6475, 0.5645, 0.6478, 0.4518, 0.6512, 0.4518, 0.6509, 0.5645, 0.6478, 0.4518, 0.6482, 0.339, 0.6515, 0.339, 0.6512, 0.4518, 0.4504, 0.3384, 0.4501, 0.4511, 0.4467, 0.4511, 0.4471, 0.3383, 0.4501, 0.4511, 0.4497, 0.5639, 0.4464, 0.5639, 0.4467, 0.4511, 0.913, 0.5641, 0.9133, 0.4514, 0.9174, 0.4514, 0.917, 0.5642, 0.9133, 0.4514, 0.9137, 0.3386, 0.9177, 0.3386, 0.9174, 0.4514, 0.995, 0.2269, 0.9946, 0.1141, 0.9986, 0.1141, 0.999, 0.2269, 0.9946, 0.1141, 0.9943, 0.001318, 0.9983, 0.001306, 0.9986, 0.1141, 0.8747, 0.564, 0.875, 0.4512, 0.9133, 0.4514, 0.913, 0.5641, 0.875, 0.4512, 0.8754, 0.3385, 0.9137, 0.3386, 0.9133, 0.4514, 0.9567, 0.227, 0.9563, 0.1142, 0.9946, 0.1141, 0.995, 0.2269, 0.9563, 0.1142, 0.956, 0.001438, 0.9943, 0.001318, 0.9946, 0.1141, 0.8374, 0.5639, 0.8378, 0.4511, 0.8387, 0.4511, 0.8384, 0.5639, 0.8378, 0.4511, 0.8381, 0.3383, 0.8391, 0.3383, 0.8387, 0.4511, 0.9194, 0.2271, 0.9191, 0.1143, 0.92, 0.1143, 0.9204, 0.2271, 0.9191, 0.1143, 0.9187, 0.001554, 0.9197, 0.001551, 0.92, 0.1143, 0.8421, 0.5639, 0.8424, 0.4511, 0.875, 0.4512, 0.8747, 0.564, 0.8424, 0.4511, 0.8428, 0.3384, 0.8754, 0.3385, 0.875, 0.4512, 0.9241, 0.2271, 0.9237, 0.1143, 0.9563, 0.1142, 0.9567, 0.227, 0.9237, 0.1143, 0.9234, 0.00154, 0.956, 0.001438, 0.9563, 0.1142, 0.8384, 0.5639, 0.8387, 0.4511, 0.8424, 0.4511, 0.8421, 0.5639, 0.8387, 0.4511, 0.8391, 0.3383, 0.8428, 0.3384, 0.8424, 0.4511, 0.9204, 0.2271, 0.92, 0.1143, 0.9237, 0.1143, 0.9241, 0.2271, 0.92, 0.1143, 0.9197, 0.001551, 0.9234, 0.00154, 0.9237, 0.1143, 0.7577, 0.008037, 0.758, 0.1208, 0.7467, 0.1209, 0.7464, 0.008072, 0.758, 0.1208, 0.7584, 0.2336, 0.747, 0.2336, 0.7467, 0.1209, 0.6659, 0.3454, 0.6656, 0.4582, 0.6543, 0.4582, 0.6546, 0.3454, 0.6656, 0.4582, 0.6652, 0.571, 0.6539, 0.571, 0.6543, 0.4582, 0.7929, 0.007927, 0.7933, 0.1207, 0.758, 0.1208, 0.7577, 0.008037, 0.7933, 0.1207, 0.7936, 0.2335, 0.7584, 0.2336, 0.758, 0.1208, 0.7012, 0.3455, 0.7008, 0.4583, 0.6656, 0.4582, 0.6659, 0.3454, 0.7008, 0.4583, 0.7005, 0.5711, 0.6652, 0.571, 0.6656, 0.4582, 0.8332, 0.007801, 0.8336, 0.1206, 0.7933, 0.1207, 0.7929, 0.007927, 0.8336, 0.1206, 0.8339, 0.2334, 0.7936, 0.2335, 0.7933, 0.1207, 0.7415, 0.3457, 0.7411, 0.4584, 0.7008, 0.4583, 0.7012, 0.3455, 0.7411, 0.4584, 0.7408, 0.5712, 0.7005, 0.5711, 0.7008, 0.4583, 0.1114, 0.2337, 0.1111, 0.1209, 0.21, 0.1206, 0.2103, 0.2334, 0.1111, 0.1209, 0.1107, 0.008139, 0.2096, 0.00783, 0.21, 0.1206, 0.1107, 0.008139, 0.1111, 0.1209, 0.0122, 0.1212, 0.01186, 0.008448, 0.1111, 0.1209, 0.1114, 0.2337, 0.01254, 0.234, 0.0122, 0.1212, 0.5486, 0.5642, 0.5489, 0.4514, 0.6478, 0.4518, 0.6475, 0.5645, 0.5489, 0.4514, 0.5493, 0.3387, 0.6482, 0.339, 0.6478, 0.4518, 0.5493, 0.3387, 0.5489, 0.4514, 0.4501, 0.4511, 0.4504, 0.3384, 0.5489, 0.4514, 0.5486, 0.5642, 0.4497, 0.5639, 0.4501, 0.4511, 0.4385, 0.3465, 0.4381, 0.4593, 0.4365, 0.4593, 0.4369, 0.3465, 0.4381, 0.4593, 0.4378, 0.5721, 0.4362, 0.5721, 0.4365, 0.4593, 0.2301, 0.5715, 0.2304, 0.4587, 0.232, 0.4587, 0.2317, 0.5715, 0.2304, 0.4587, 0.2308, 0.3459, 0.2324, 0.3459, 0.232, 0.4587, 0.4432, 0.3466, 0.4429, 0.4593, 0.4381, 0.4593, 0.4385, 0.3465, 0.4429, 0.4593, 0.4426, 0.5721, 0.4378, 0.5721, 0.4381, 0.4593, 0.2253, 0.5714, 0.2257, 0.4587, 0.2304, 0.4587, 0.2301, 0.5715, 0.2257, 0.4587, 0.226, 0.3459, 0.2308, 0.3459, 0.2304, 0.4587, 0.2146, 0.007814, 0.2149, 0.1206, 0.2133, 0.1206, 0.213, 0.00782, 0.2149, 0.1206, 0.2153, 0.2334, 0.2137, 0.2334, 0.2133, 0.1206, 0.007576, 0.234, 0.007236, 0.1212, 0.008856, 0.1212, 0.009196, 0.234, 0.007236, 0.1212, 0.006896, 0.008463, 0.008517, 0.008458, 0.008856, 0.1212, 0.2194, 0.0078, 0.2197, 0.1206, 0.2149, 0.1206, 0.2146, 0.007814, 0.2197, 0.1206, 0.22, 0.2334, 0.2153, 0.2334, 0.2149, 0.1206, 0.002814, 0.234, 0.002474, 0.1213, 0.007236, 0.1212, 0.007576, 0.234, 0.002474, 0.1213, 0.002134, 0.008478, 0.006896, 0.008463, 0.007236, 0.1212, 0.8349, 0.5717, 0.8349, 0.5706, 0.8374, 0.5706, 0.8374, 0.5717, 0.7425, 0.00844, 0.7425, 0.007313, 0.745, 0.00732, 0.745, 0.008448, 0.7467, 0.572, 0.7467, 0.5709, 0.748, 0.5709, 0.7481, 0.572, 0.6543, 0.008165, 0.6543, 0.007037, 0.6556, 0.007041, 0.6556, 0.008169, 0.4443, 0.009345, 0.4443, 0.008218, 0.4464, 0.008222, 0.4464, 0.00935, 0.227, 0.007539, 0.227, 0.008667, 0.2249, 0.008658, 0.2249, 0.00753, 0.2211, 0.5717, 0.2211, 0.5706, 0.2232, 0.5706, 0.2232, 0.5717, 0.00383, 0.5713, 0.003834, 0.5724, 0.001723, 0.5724, 0.001719, 0.5713, 0.2113, 0.5717, 0.2113, 0.5706, 0.2147, 0.5706, 0.2147, 0.5717, 0.01355, 0.5712, 0.01356, 0.5724, 0.01022, 0.5724, 0.01021, 0.5712, 0.6492, 0.001756, 0.6492, 0.0006282, 0.6526, 0.0006386, 0.6525, 0.001766, 0.4514, 1.032e-05, 0.4514, 0.001138, 0.4481, 0.001128, 0.4481, 0.0, 0.9147, 0.001364, 0.9147, 0.0002361, 0.9187, 0.0002486, 0.9187, 0.001376, 0.996, 0.5652, 0.996, 0.5641, 1.0, 0.5641, 1.0, 0.5652, 0.8764, 0.001244, 0.8764, 0.0001163, 0.9147, 0.0002361, 0.9147, 0.001364, 0.9577, 0.5653, 0.9577, 0.5642, 0.996, 0.5641, 0.996, 0.5652, 0.8391, 0.001128, 0.8391, 0.0, 0.8401, 3.072e-06, 0.8401, 0.001131, 0.9204, 0.5655, 0.9204, 0.5643, 0.9214, 0.5643, 0.9214, 0.5655, 0.8438, 0.001142, 0.8438, 1.456e-05, 0.8764, 0.0001163, 0.8764, 0.001244, 0.9251, 0.5655, 0.9251, 0.5643, 0.9577, 0.5642, 0.9577, 0.5653, 0.8401, 0.001131, 0.8401, 3.072e-06, 0.8438, 1.456e-05, 0.8438, 0.001142, 0.9214, 0.5655, 0.9214, 0.5643, 0.9251, 0.5643, 0.9251, 0.5655, 0.7594, 0.5708, 0.7594, 0.5719, 0.7481, 0.572, 0.748, 0.5709, 0.6669, 0.007076, 0.6669, 0.008204, 0.6556, 0.008169, 0.6556, 0.007041, 0.7946, 0.5707, 0.7946, 0.5718, 0.7594, 0.5719, 0.7594, 0.5708, 0.7022, 0.007187, 0.7022, 0.008314, 0.6669, 0.008204, 0.6669, 0.007076, 0.8349, 0.5706, 0.8349, 0.5717, 0.7946, 0.5718, 0.7946, 0.5707, 0.7425, 0.007313, 0.7425, 0.00844, 0.7022, 0.008314, 0.7022, 0.007187, 0.1124, 0.572, 0.1124, 0.5709, 0.2113, 0.5706, 0.2113, 0.5717, 0.1124, 0.5709, 0.1124, 0.572, 0.01356, 0.5724, 0.01355, 0.5712, 0.5503, 0.001448, 0.5503, 0.0003201, 0.6492, 0.0006282, 0.6492, 0.001756, 0.5503, 0.0003201, 0.5503, 0.001448, 0.4514, 0.001138, 0.4514, 1.032e-05, 0.4395, 0.008203, 0.4395, 0.00933, 0.4379, 0.009325, 0.4379, 0.008198, 0.2318, 0.008682, 0.2318, 0.007554, 0.2334, 0.007559, 0.2334, 0.008687, 0.4443, 0.008218, 0.4443, 0.009345, 0.4395, 0.00933, 0.4395, 0.008203, 0.227, 0.008667, 0.227, 0.007539, 0.2318, 0.007554, 0.2318, 0.008682, 0.2163, 0.5706, 0.2163, 0.5717, 0.2147, 0.5717, 0.2147, 0.5706, 0.008596, 0.5724, 0.008592, 0.5712, 0.01021, 0.5712, 0.01022, 0.5724, 0.2211, 0.5706, 0.2211, 0.5717, 0.2163, 0.5717, 0.2163, 0.5706, 0.003834, 0.5724, 0.00383, 0.5713, 0.008592, 0.5712, 0.008596, 0.5724, 0.04043, 0.5843, 0.0766, 0.5844, 0.07639, 0.6544, 0.04022, 0.6543, 0.00425, 0.5842, 0.04043, 0.5843, 0.04022, 0.6543, 0.004039, 0.6542, 0.04022, 0.6543, 0.07639, 0.6544, 0.07618, 0.7244, 0.04, 0.7243, 0.004039, 0.6542, 0.04022, 0.6543, 0.04, 0.7243, 0.003828, 0.7241, 0.04, 0.7243, 0.07618, 0.7244, 0.07597, 0.7943, 0.03979, 0.7942, 0.003828, 0.7241, 0.04, 0.7243, 0.03979, 0.7942, 0.003618, 0.7941, 0.406, 0.7932, 0.3698, 0.7933, 0.3696, 0.7233, 0.4058, 0.7232, 0.4422, 0.7931, 0.406, 0.7932, 0.4058, 0.7232, 0.4419, 0.7231, 0.4058, 0.7232, 0.3696, 0.7233, 0.3694, 0.6534, 0.4056, 0.6533, 0.4419, 0.7231, 0.4058, 0.7232, 0.4056, 0.6533, 0.4417, 0.6532, 0.4056, 0.6533, 0.3694, 0.6534, 0.3692, 0.5834, 0.4053, 0.5833, 0.4417, 0.6532, 0.4056, 0.6533, 0.4053, 0.5833, 0.4415, 0.5832, 0.04043, 0.5843, 0.00425, 0.5842, 0.004263, 0.5799, 0.04044, 0.5801, 0.0766, 0.5844, 0.04043, 0.5843, 0.04044, 0.5801, 0.07662, 0.5802, 0.406, 0.7932, 0.4422, 0.7931, 0.4422, 0.7974, 0.406, 0.7975, 0.3698, 0.7933, 0.406, 0.7932, 0.406, 0.7975, 0.3698, 0.7976, 0.03978, 0.7975, 0.003608, 0.7974, 0.003618, 0.7941, 0.03979, 0.7942, 0.07596, 0.7976, 0.03978, 0.7975, 0.03979, 0.7942, 0.07597, 0.7943, 0.4053, 0.5801, 0.4415, 0.5799, 0.4415, 0.5832, 0.4053, 0.5833, 0.3692, 0.5802, 0.4053, 0.5801, 0.4053, 0.5833, 0.3692, 0.5834, 0.3251, 0.6204, 0.3249, 0.6573, 0.32, 0.6573, 0.3201, 0.6204, 0.3252, 0.5836, 0.3251, 0.6204, 0.3201, 0.6204, 0.3202, 0.5836, 0.3302, 0.6211, 0.3301, 0.6579, 0.3252, 0.6579, 0.3253, 0.621, 0.3304, 0.5842, 0.3302, 0.6211, 0.3253, 0.621, 0.3254, 0.5842, 0.07639, 0.6544, 0.0766, 0.5844, 0.08081, 0.5845, 0.0806, 0.6544, 0.07618, 0.7244, 0.07639, 0.6544, 0.0806, 0.6544, 0.08039, 0.7244, 0.07597, 0.7943, 0.07618, 0.7244, 0.08039, 0.7244, 0.08018, 0.7943, 0.4462, 0.7231, 0.4464, 0.7931, 0.4422, 0.7931, 0.4419, 0.7231, 0.4459, 0.6531, 0.4462, 0.7231, 0.4419, 0.7231, 0.4417, 0.6532, 0.4457, 0.5832, 0.4459, 0.6531, 0.4417, 0.6532, 0.4415, 0.5832, 0.0004315, 0.6542, 0.0006423, 0.5842, 0.00425, 0.5842, 0.004039, 0.6542, 0.0002206, 0.7241, 0.0004315, 0.6542, 0.004039, 0.6542, 0.003828, 0.7241, 9.836e-06, 0.7941, 0.0002206, 0.7241, 0.003828, 0.7241, 0.003618, 0.7941, 0.3696, 0.7233, 0.3698, 0.7933, 0.3662, 0.7933, 0.366, 0.7234, 0.3694, 0.6534, 0.3696, 0.7233, 0.366, 0.7234, 0.3658, 0.6534, 0.3692, 0.5834, 0.3694, 0.6534, 0.3658, 0.6534, 0.3656, 0.5834, 0.3045, 0.6531, 0.3047, 0.5832, 0.3096, 0.5832, 0.3094, 0.6532, 0.3042, 0.7231, 0.3045, 0.6531, 0.3094, 0.6532, 0.3092, 0.7231, 0.304, 0.7931, 0.3042, 0.7231, 0.3092, 0.7231, 0.309, 0.7931, 0.3651, 0.7241, 0.3649, 0.7941, 0.36, 0.7941, 0.3602, 0.7241, 0.3653, 0.6542, 0.3651, 0.7241, 0.3602, 0.7241, 0.3604, 0.6542, 0.3655, 0.5842, 0.3653, 0.6542, 0.3604, 0.6542, 0.3606, 0.5842, 0.08081, 0.5845, 0.0766, 0.5844, 0.07662, 0.5802, 0.08083, 0.5802, 0.4464, 0.7974, 0.4422, 0.7974, 0.4422, 0.7931, 0.4464, 0.7931, 0.08017, 0.7976, 0.07596, 0.7976, 0.07597, 0.7943, 0.08018, 0.7943, 0.4415, 0.5799, 0.4457, 0.5799, 0.4457, 0.5832, 0.4415, 0.5832, 0.3249, 0.6573, 0.3249, 0.6616, 0.32, 0.6615, 0.32, 0.6573, 0.3254, 0.5842, 0.3254, 0.5799, 0.3304, 0.5799, 0.3304, 0.5842, 0.00425, 0.5842, 0.0006423, 0.5842, 0.0006552, 0.5799, 0.004263, 0.5799, 0.3662, 0.7933, 0.3698, 0.7933, 0.3698, 0.7976, 0.3662, 0.7976, 0.003608, 0.7974, 0.0, 0.7974, 9.836e-06, 0.7941, 0.003618, 0.7941, 0.3656, 0.5802, 0.3692, 0.5802, 0.3692, 0.5834, 0.3656, 0.5834, 0.3252, 0.5799, 0.3252, 0.5836, 0.3202, 0.5836, 0.3202, 0.5799, 0.3301, 0.6579, 0.3301, 0.6616, 0.3252, 0.6615, 0.3252, 0.6579, 0.304, 0.7974, 0.304, 0.7931, 0.309, 0.7931, 0.309, 0.7974, 0.3656, 0.5799, 0.3655, 0.5842, 0.3606, 0.5842, 0.3606, 0.5799, 0.3047, 0.5832, 0.3047, 0.5799, 0.3096, 0.5799, 0.3096, 0.5832, 0.3649, 0.7941, 0.3649, 0.7974, 0.36, 0.7974, 0.36, 0.7941, 0.8349, 0.5706, 0.8344, 0.402, 0.8372, 0.5147, 0.8374, 0.5706, 0.8344, 0.402, 0.8339, 0.2334, 0.8371, 0.4589, 0.8372, 0.5147, 0.7415, 0.3457, 0.742, 0.177, 0.7448, 0.06428, 0.7446, 0.1201, 0.742, 0.177, 0.7425, 0.00844, 0.745, 0.008448, 0.7448, 0.06428, 0.7467, 0.5709, 0.7465, 0.515, 0.7475, 0.4022, 0.748, 0.5709, 0.7465, 0.515, 0.7464, 0.4592, 0.747, 0.2336, 0.7475, 0.4022, 0.6539, 0.1198, 0.6541, 0.06399, 0.6551, 0.1768, 0.6546, 0.3454, 0.6541, 0.06399, 0.6543, 0.008165, 0.6556, 0.008169, 0.6551, 0.1768, 0.4432, 0.3466, 0.4437, 0.178, 0.4462, 0.06518, 0.446, 0.121, 0.4437, 0.178, 0.4443, 0.009345, 0.4464, 0.00935, 0.4462, 0.06518, 0.227, 0.008667, 0.2265, 0.1773, 0.2247, 0.06449, 0.2249, 0.008658, 0.2265, 0.1773, 0.226, 0.3459, 0.2246, 0.1203, 0.2247, 0.06449, 0.2211, 0.5706, 0.2206, 0.402, 0.223, 0.5147, 0.2232, 0.5706, 0.2206, 0.402, 0.22, 0.2334, 0.2228, 0.4589, 0.223, 0.5147, 0.002814, 0.234, 0.003322, 0.4027, 0.001551, 0.5154, 0.001383, 0.4596, 0.003322, 0.4027, 0.00383, 0.5713, 0.001719, 0.5713, 0.001551, 0.5154, 0.2113, 0.5706, 0.2108, 0.402, 0.2142, 0.402, 0.2147, 0.5706, 0.2108, 0.402, 0.2103, 0.2334, 0.2137, 0.2334, 0.2142, 0.402, 0.01254, 0.234, 0.01305, 0.4026, 0.009704, 0.4026, 0.009196, 0.234, 0.01305, 0.4026, 0.01355, 0.5712, 0.01021, 0.5712, 0.009704, 0.4026, 0.6482, 0.339, 0.6487, 0.1704, 0.6524, 0.05759, 0.6522, 0.1134, 0.6487, 0.1704, 0.6492, 0.001756, 0.6525, 0.001766, 0.6524, 0.05759, 0.4514, 0.001138, 0.4509, 0.1697, 0.4479, 0.05695, 0.4481, 0.001128, 0.4509, 0.1697, 0.4504, 0.3384, 0.4477, 0.1128, 0.4479, 0.05695, 0.9137, 0.3386, 0.9142, 0.17, 0.9185, 0.0572, 0.9184, 0.113, 0.9142, 0.17, 0.9147, 0.001364, 0.9187, 0.001376, 0.9185, 0.0572, 0.996, 0.5641, 0.9955, 0.3955, 0.9998, 0.5083, 1.0, 0.5641, 0.9955, 0.3955, 0.995, 0.2269, 0.9997, 0.4524, 0.9998, 0.5083, 0.8754, 0.3385, 0.8759, 0.1699, 0.9142, 0.17, 0.9137, 0.3386, 0.8759, 0.1699, 0.8764, 0.001244, 0.9147, 0.001364, 0.9142, 0.17, 0.9577, 0.5642, 0.9572, 0.3956, 0.9955, 0.3955, 0.996, 0.5641, 0.9572, 0.3956, 0.9567, 0.227, 0.995, 0.2269, 0.9955, 0.3955, 0.8388, 0.1128, 0.839, 0.05696, 0.8396, 0.1697, 0.8391, 0.3383, 0.839, 0.05696, 0.8391, 0.001128, 0.8401, 0.001131, 0.8396, 0.1697, 0.9204, 0.5643, 0.9202, 0.5085, 0.9209, 0.3957, 0.9214, 0.5643, 0.9202, 0.5085, 0.9201, 0.4527, 0.9204, 0.2271, 0.9209, 0.3957, 0.8428, 0.3384, 0.8433, 0.1698, 0.8759, 0.1699, 0.8754, 0.3385, 0.8433, 0.1698, 0.8438, 0.001142, 0.8764, 0.001244, 0.8759, 0.1699, 0.9251, 0.5643, 0.9246, 0.3957, 0.9572, 0.3956, 0.9577, 0.5642, 0.9246, 0.3957, 0.9241, 0.2271, 0.9567, 0.227, 0.9572, 0.3956, 0.8391, 0.3383, 0.8396, 0.1697, 0.8433, 0.1698, 0.8428, 0.3384, 0.8396, 0.1697, 0.8401, 0.001131, 0.8438, 0.001142, 0.8433, 0.1698, 0.9214, 0.5643, 0.9209, 0.3957, 0.9246, 0.3957, 0.9251, 0.5643, 0.9209, 0.3957, 0.9204, 0.2271, 0.9241, 0.2271, 0.9246, 0.3957, 0.7584, 0.2336, 0.7589, 0.4022, 0.7475, 0.4022, 0.747, 0.2336, 0.7589, 0.4022, 0.7594, 0.5708, 0.748, 0.5709, 0.7475, 0.4022, 0.6669, 0.008204, 0.6664, 0.1768, 0.6551, 0.1768, 0.6556, 0.008169, 0.6664, 0.1768, 0.6659, 0.3454, 0.6546, 0.3454, 0.6551, 0.1768, 0.7936, 0.2335, 0.7941, 0.4021, 0.7589, 0.4022, 0.7584, 0.2336, 0.7941, 0.4021, 0.7946, 0.5707, 0.7594, 0.5708, 0.7589, 0.4022, 0.7022, 0.008314, 0.7017, 0.1769, 0.6664, 0.1768, 0.6669, 0.008204, 0.7017, 0.1769, 0.7012, 0.3455, 0.6659, 0.3454, 0.6664, 0.1768, 0.8339, 0.2334, 0.8344, 0.402, 0.7941, 0.4021, 0.7936, 0.2335, 0.8344, 0.402, 0.8349, 0.5706, 0.7946, 0.5707, 0.7941, 0.4021, 0.7425, 0.00844, 0.742, 0.177, 0.7017, 0.1769, 0.7022, 0.008314, 0.742, 0.177, 0.7415, 0.3457, 0.7012, 0.3455, 0.7017, 0.1769, 0.1124, 0.5709, 0.1119, 0.4023, 0.2108, 0.402, 0.2113, 0.5706, 0.1119, 0.4023, 0.1114, 0.2337, 0.2103, 0.2334, 0.2108, 0.402, 0.1114, 0.2337, 0.1119, 0.4023, 0.01305, 0.4026, 0.01254, 0.234, 0.1119, 0.4023, 0.1124, 0.5709, 0.01355, 0.5712, 0.01305, 0.4026, 0.5493, 0.3387, 0.5498, 0.1701, 0.6487, 0.1704, 0.6482, 0.339, 0.5498, 0.1701, 0.5503, 0.001448, 0.6492, 0.001756, 0.6487, 0.1704, 0.5503, 0.001448, 0.5498, 0.1701, 0.4509, 0.1697, 0.4514, 0.001138, 0.5498, 0.1701, 0.5493, 0.3387, 0.4504, 0.3384, 0.4509, 0.1697, 0.4395, 0.00933, 0.439, 0.1779, 0.4377, 0.06515, 0.4379, 0.009325, 0.439, 0.1779, 0.4385, 0.3465, 0.4375, 0.121, 0.4377, 0.06515, 0.2308, 0.3459, 0.2313, 0.1773, 0.2332, 0.06451, 0.2331, 0.1203, 0.2313, 0.1773, 0.2318, 0.008682, 0.2334, 0.008687, 0.2332, 0.06451, 0.4443, 0.009345, 0.4437, 0.178, 0.439, 0.1779, 0.4395, 0.00933, 0.4437, 0.178, 0.4432, 0.3466, 0.4385, 0.3465, 0.439, 0.1779, 0.226, 0.3459, 0.2265, 0.1773, 0.2313, 0.1773, 0.2308, 0.3459, 0.2265, 0.1773, 0.227, 0.008667, 0.2318, 0.008682, 0.2313, 0.1773, 0.2153, 0.2334, 0.2158, 0.402, 0.2142, 0.402, 0.2137, 0.2334, 0.2158, 0.402, 0.2163, 0.5706, 0.2147, 0.5706, 0.2142, 0.402, 0.008592, 0.5712, 0.008084, 0.4026, 0.009704, 0.4026, 0.01021, 0.5712, 0.008084, 0.4026, 0.007576, 0.234, 0.009196, 0.234, 0.009704, 0.4026, 0.22, 0.2334, 0.2206, 0.402, 0.2158, 0.402, 0.2153, 0.2334, 0.2206, 0.402, 0.2211, 0.5706, 0.2163, 0.5706, 0.2158, 0.402, 0.00383, 0.5713, 0.003322, 0.4027, 0.008084, 0.4026, 0.008592, 0.5712, 0.003322, 0.4027, 0.002814, 0.234, 0.007576, 0.234, 0.008084, 0.4026, 0.04043, 0.5843, 0.00425, 0.5842, 0.004263, 0.5799, 0.04044, 0.5801, 0.0766, 0.5844, 0.04043, 0.5843, 0.04044, 0.5801, 0.07662, 0.5802, 0.406, 0.7932, 0.4422, 0.7931, 0.4422, 0.7974, 0.406, 0.7975, 0.3698, 0.7933, 0.406, 0.7932, 0.406, 0.7975, 0.3698, 0.7976, 0.4059, 0.7931, 0.3699, 0.7933, 0.3694, 0.5836, 0.4051, 0.5835, 0.07596, 0.7976, 0.03978, 0.7975, 0.03979, 0.7942, 0.07597, 0.7943, 0.3691, 0.5835, 0.3698, 0.7933, 0.3662, 0.7933, 0.3657, 0.5835, 0.03978, 0.7975, 0.003608, 0.7974, 0.003618, 0.7941, 0.03979, 0.7942, 0.3251, 0.6204, 0.3249, 0.6573, 0.32, 0.6573, 0.3201, 0.6204, 0.3252, 0.5836, 0.3251, 0.6204, 0.3201, 0.6204, 0.3202, 0.5836, 0.3302, 0.6211, 0.3301, 0.6579, 0.3252, 0.6579, 0.3253, 0.621, 0.3304, 0.5842, 0.3302, 0.6211, 0.3253, 0.621, 0.3254, 0.5842, 0.3041, 0.793, 0.3049, 0.5833, 0.3094, 0.5833, 0.3089, 0.793, 0.4415, 0.5799, 0.4457, 0.5799, 0.4457, 0.5832, 0.4415, 0.5832, 0.4455, 0.5833, 0.4463, 0.793, 0.4422, 0.793, 0.4417, 0.5833, 0.0001038, 0.794, 0.000674, 0.5842, 0.004218, 0.5843, 0.003524, 0.794, 0.0405, 0.5844, 0.07653, 0.5845, 0.07576, 0.7942, 0.04001, 0.7941, 0.3047, 0.5832, 0.3047, 0.5799, 0.3096, 0.5799, 0.3096, 0.5832, 0.4421, 0.793, 0.4061, 0.7931, 0.4056, 0.5835, 0.4413, 0.5833, 0.08081, 0.5845, 0.0766, 0.5844, 0.07662, 0.5802, 0.08083, 0.5802, 0.4464, 0.7974, 0.4422, 0.7974, 0.4422, 0.7931, 0.4464, 0.7931, 0.07617, 0.7942, 0.07667, 0.5845, 0.08075, 0.5845, 0.07998, 0.7942, 0.3249, 0.6573, 0.3249, 0.6616, 0.32, 0.6615, 0.32, 0.6573, 0.3254, 0.5842, 0.3254, 0.5799, 0.3304, 0.5799, 0.3304, 0.5842, 0.00425, 0.5842, 0.0006423, 0.5842, 0.0006552, 0.5799, 0.004263, 0.5799, 0.3662, 0.7933, 0.3698, 0.7933, 0.3698, 0.7976, 0.3662, 0.7976, 0.003608, 0.7974, 0.0, 0.7974, 9.836e-06, 0.7941, 0.003618, 0.7941, 0.004323, 0.5843, 0.04035, 0.5844, 0.03958, 0.7941, 0.00383, 0.794, 0.3252, 0.5799, 0.3252, 0.5836, 0.3202, 0.5836, 0.3202, 0.5799, 0.3301, 0.6579, 0.3301, 0.6616, 0.3252, 0.6615, 0.3252, 0.6579, 0.304, 0.7974, 0.304, 0.7931, 0.309, 0.7931, 0.309, 0.7974, 0.3656, 0.5799, 0.3655, 0.5842, 0.3606, 0.5842, 0.3606, 0.5799, 0.3655, 0.5843, 0.3647, 0.794, 0.3602, 0.794, 0.3607, 0.5842, 0.08017, 0.7976, 0.07596, 0.7976, 0.07597, 0.7943, 0.08018, 0.7943, 0.4053, 0.5801, 0.4415, 0.5799, 0.4415, 0.5832, 0.4053, 0.5833, 0.3656, 0.5802, 0.3692, 0.5802, 0.3692, 0.5834, 0.3656, 0.5834, 0.3692, 0.5802, 0.4053, 0.5801, 0.4053, 0.5833, 0.3692, 0.5834, 0.3649, 0.7941, 0.3649, 0.7974, 0.36, 0.7974, 0.36, 0.7941])
me_cube_001.use_remesh_preserve_volume = False
me_cube_001.use_remesh_preserve_attributes = False
me_cube_001.use_mirror_vertex_groups = False
me_cube_001.update()

# ---- objects
ob_cube_001 = bpy.data.objects.new('Cube.001', me_cube_001)

# ---- transforms, parenting, visibility, modifiers, constraints
ob_cube_001.location = (0.0, 0.0, 0.0)
ob_cube_001.lock_rotations_4d = False
ob_cube_001.empty_display_type = 'ARROWS'
ob_cube_001.lineart.crease_threshold = 0.0

# ---- collection membership
col_collection_1.objects.link(ob_cube_001)

# ---- scene / render settings (as saved in the file)
scene.frame_start = 1; scene.frame_end = 250; scene.frame_set(250)
scene.render.engine = 'BLENDER_EEVEE_NEXT'
scene.render.image_settings.file_format = 'JPEG'
scene.render.image_settings.color_mode = 'RGB'
scene.render.image_settings.compression = 90
scene.render.resolution_x = 800
scene.render.resolution_y = 600
scene.render.pixel_aspect_x = 100.0
scene.render.pixel_aspect_y = 100.0
scene.render.fps = 25
scene.render.dither_intensity = 0.0
scene.render.use_compositing = False
scene.render.use_sequencer = False
scene.render.bake_margin = 2
scene.render.bake_bias = 0.0
scene.render.use_stamp_time = False
scene.render.use_stamp_date = False
scene.render.use_stamp_frame = False
scene.render.use_stamp_camera = False
scene.render.use_stamp_scene = False
scene.render.use_stamp_filename = False
scene.render.use_stamp_render_time = False
scene.render.stamp_font_size = 0
scene.cycles.use_denoising = False
scene.cycles.samples = 10
scene.cycles.sampling_pattern = 'TABULATED_SOBOL'
scene.cycles.light_sampling_threshold = 0.0
scene.cycles.use_adaptive_sampling = False
scene.cycles.use_light_tree = False
scene.cycles.blur_glossy = 0.0
scene.cycles.volume_bounces = 1
scene.cycles.pixel_filter_type = 'GAUSSIAN'
scene.cycles.sample_clamp_indirect = 0.0
scene.view_settings.view_transform = 'Raw'
bpy.context.view_layer.update()

# ---- added for rendering (the .blend has no active camera): camera
cam_auto = bpy.data.cameras.new('AutoCamera')
cam_auto.lens = 50.0
cam_auto.sensor_width = 36.0
cam_auto.clip_end = 1000.0
ob_auto_camera = bpy.data.objects.new('AutoCamera', cam_auto)
scene.collection.objects.link(ob_auto_camera)
ob_auto_camera.location = (16.8009, -21.6159, 23.1108)
ob_auto_camera.rotation_euler = (1.09748, -7.21219e-08, 0.694738)
scene.camera = ob_auto_camera
bpy.context.view_layer.update()
